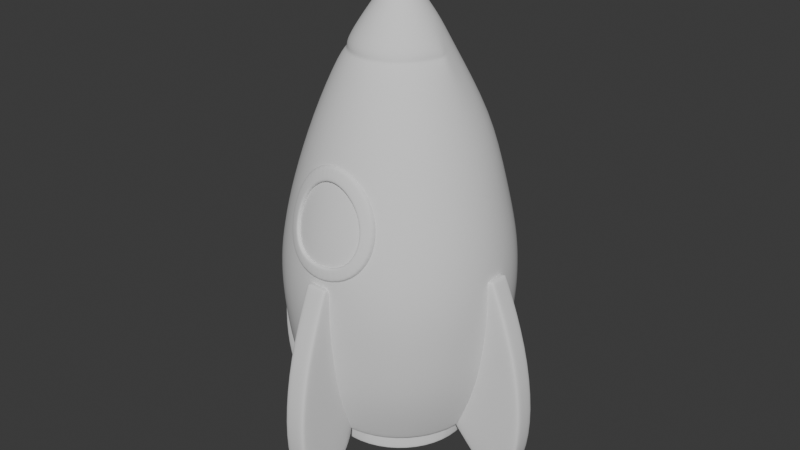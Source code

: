 # Source: nave.blend  (saved by Blender 4.0.36; exported with 4.5.12 LTS)
import bpy
from mathutils import Matrix  # noqa: F401  (used for matrix-valued properties, if any)

bpy.ops.wm.read_factory_settings(use_empty=True)
scene = bpy.context.scene
scene.name = 'Scene'

# ---- collections
col_collection = bpy.data.collections.new('Collection'); scene.collection.children.link(col_collection)
col_reference = bpy.data.collections.new('Reference'); scene.collection.children.link(col_reference)
col_nave = bpy.data.collections.new('Nave'); scene.collection.children.link(col_nave)

# ---- node groups
ng_auto_smooth = bpy.data.node_groups.new('Auto Smooth', 'GeometryNodeTree')
_s = ng_auto_smooth.interface.new_socket(name='Geometry', in_out='OUTPUT', socket_type='NodeSocketGeometry')
_s = ng_auto_smooth.interface.new_socket(name='Geometry', in_out='INPUT', socket_type='NodeSocketGeometry')
_s = ng_auto_smooth.interface.new_socket(name='Angle', in_out='INPUT', socket_type='NodeSocketFloat')
_s.subtype = 'ANGLE'
_s.min_value = 0.0
_s.max_value = 3.142
ng_auto_smooth.is_modifier = True
_N = ng_auto_smooth.nodes; _L = ng_auto_smooth.links
n0 = _N.new('NodeGroupOutput'); n0.name = 'Group Output'; n0.location = (480, -100)
n1 = _N.new('NodeGroupInput'); n1.name = 'Group Input'; n1.location = (-420, -300)
n2 = _N.new('NodeGroupInput'); n2.name = 'Group Input.001'; n2.location = (-60, -100)
n3 = _N.new('GeometryNodeSetShadeSmooth'); n3.name = 'Set Shade Smooth'; n3.location = (120, -100)
n3.domain = 'EDGE'
n4 = _N.new('GeometryNodeSetShadeSmooth'); n4.name = 'Set Shade Smooth.001'; n4.location = (300, -100)
n5 = _N.new('GeometryNodeInputMeshEdgeAngle'); n5.name = 'Edge Angle'; n5.location = (-420, -220)
n6 = _N.new('GeometryNodeInputEdgeSmooth'); n6.name = 'Is Edge Smooth'; n6.location = (-60, -160)
n7 = _N.new('GeometryNodeInputShadeSmooth'); n7.name = 'Is Face Smooth'; n7.location = (-240, -340)
n8 = _N.new('FunctionNodeBooleanMath'); n8.name = 'Boolean Math'; n8.location = (-60, -220)
n9 = _N.new('FunctionNodeCompare'); n9.name = 'Compare'; n9.location = (-240, -180)
n9.operation = 'LESS_EQUAL'
_L.new(n5.outputs[0], n9.inputs[0])
_L.new(n4.outputs[0], n0.inputs[0])
_L.new(n1.outputs[1], n9.inputs[1])
_L.new(n9.outputs[0], n8.inputs[0])
_L.new(n7.outputs[0], n8.inputs[1])
_L.new(n2.outputs[0], n3.inputs[0])
_L.new(n6.outputs[0], n3.inputs[1])
_L.new(n3.outputs[0], n4.inputs[0])
_L.new(n8.outputs[0], n3.inputs[2])
n0.is_active_output = True

# ---- world
world_world = bpy.data.worlds.new('World'); scene.world = world_world
world_world.use_nodes = True; world_world.node_tree.nodes.clear()
_N = world_world.node_tree.nodes; _L = world_world.node_tree.links
n0 = _N.new('ShaderNodeOutputWorld'); n0.name = 'World Output'; n0.location = (300, 300)
n1 = _N.new('ShaderNodeBackground'); n1.name = 'Background'; n1.location = (10, 300)
n1.inputs[0].default_value = (0.05088, 0.05088, 0.05088, 1.0)
_L.new(n1.outputs[0], n0.inputs[0])
n0.is_active_output = True
world_world.color = (0.05088, 0.05088, 0.05088)
world_world.use_sun_shadow = False
world_world.sun_shadow_jitter_overblur = 0.0

# ---- meshes
me_cylinder = bpy.data.meshes.new('Cylinder')
me_cylinder.from_pydata([(2.076e-08, 2.328e-10, 1.759), (4.535e-09, 0.7586, -0.8528), (4.632e-09, 0.816, -0.429), (1.139e-08, 0.8009, 0.07471), (2.05e-08, 0.7184, 0.4187), (3.692e-09, 0.6095, 0.8425), (1.155e-08, 0.3286, 1.332), (0.164, 0.2846, 1.332), (0.3048, 0.5279, 0.8425), (0.3592, 0.6222, 0.4187), (0.4005, 0.6936, 0.07471), (0.408, 0.7067, -0.429), (0.3793, 0.657, -0.8528), (0.2841, 0.1645, 1.332), (0.5279, 0.3048, 0.8425), (0.6222, 0.3592, 0.4187), (0.6936, 0.4005, 0.07471), (0.7067, 0.408, -0.429), (0.657, 0.3793, -0.8528), (0.5724, 1.879e-09, 0.8511), (0.7184, 5.64e-09, 0.4187), (0.8009, 3.735e-10, 0.07471), (0.816, -3.653e-10, -0.429), (0.7586, -1.345e-09, -0.8528), (0.4957, -0.2862, 0.8511), (0.6222, -0.3592, 0.4187), (0.6936, -0.4005, 0.07471), (0.7067, -0.408, -0.429), (0.657, -0.3793, -0.8528), (0.2862, -0.4957, 0.8511), (0.3592, -0.6222, 0.4187), (0.4005, -0.6936, 0.07471), (0.408, -0.7067, -0.429), (0.3793, -0.657, -0.8528), (1.302e-08, -0.5724, 0.8511), (2.05e-08, -0.7184, 0.4187), (1.139e-08, -0.8009, 0.07471), (4.632e-09, -0.816, -0.429), (4.535e-09, -0.7586, -0.8528), (-0.2862, -0.4957, 0.8511), (-0.3592, -0.6222, 0.4187), (-0.4005, -0.6936, 0.07471), (-0.408, -0.7067, -0.429), (-0.3793, -0.657, -0.8528), (-0.4957, -0.2862, 0.8511), (-0.6222, -0.3592, 0.4187), (-0.6936, -0.4005, 0.07471), (-0.7067, -0.408, -0.429), (-0.657, -0.3793, -0.8528), (-0.5724, 1.879e-09, 0.8511), (-0.7184, 5.64e-09, 0.4187), (-0.8009, 3.735e-10, 0.07471), (-0.816, -3.653e-10, -0.429), (-0.7586, -1.345e-09, -0.8528), (-0.2841, 0.1645, 1.332), (-0.5279, 0.3048, 0.8425), (-0.6222, 0.3592, 0.4187), (-0.6936, 0.4005, 0.07471), (-0.7067, 0.408, -0.429), (-0.657, 0.3793, -0.8528), (-0.164, 0.2846, 1.332), (-0.3048, 0.5279, 0.8425), (-0.3592, 0.6222, 0.4187), (-0.4005, 0.6936, 0.07471), (-0.408, 0.7067, -0.429), (-0.3793, 0.657, -0.8528), (0.03438, 0.05956, 1.727), (1.619e-08, 0.06877, 1.727), (0.05956, 0.03438, 1.727), (0.08719, 8.596e-10, 1.7), (0.07551, -0.0436, 1.7), (0.0436, -0.07551, 1.7), (1.655e-08, -0.08719, 1.7), (-0.0436, -0.07551, 1.7), (-0.07551, -0.0436, 1.7), (-0.08719, 8.596e-10, 1.7), (-0.05956, 0.03438, 1.727), (-0.03438, 0.05956, 1.727), (0.02681, 0.04643, 1.744), (1.665e-08, 0.05361, 1.744), (0.04643, 0.02681, 1.744), (0.04701, 1.573e-10, 1.746), (0.04071, -0.0235, 1.746), (0.0235, -0.04071, 1.746), (1.795e-08, -0.04701, 1.746), (-0.0235, -0.04071, 1.746), (-0.04071, -0.0235, 1.746), (-0.04701, 6.23e-10, 1.746), (-0.04643, 0.02681, 1.744), (-0.02681, 0.04643, 1.744), (1.375e-08, 0.2497, 1.489), (0.1249, 0.2163, 1.489), (0.2163, 0.1249, 1.489), (0.2334, 5.681e-09, 1.5), (0.2021, -0.1167, 1.5), (0.1167, -0.2021, 1.5), (1.432e-08, -0.2334, 1.5), (-0.1167, -0.2021, 1.5), (-0.2021, -0.1167, 1.5), (-0.2334, 5.681e-09, 1.5), (-0.2163, 0.1249, 1.489), (-0.1249, 0.2163, 1.489), (0.3484, 8.147e-09, 1.326), (0.3867, 6.519e-09, 1.257), (0.3217, 0.03346, 1.302), (0.3297, 0.0005058, 1.294), (0.3349, -0.1934, 1.257), (0.3017, -0.1742, 1.326), (0.2855, -0.1643, 1.294), (0.1934, -0.3349, 1.257), (0.1742, -0.3017, 1.326), (0.1648, -0.285, 1.294), (1.178e-08, -0.3867, 1.257), (1.21e-08, -0.3484, 1.326), (1.125e-08, -0.3292, 1.294), (-0.1934, -0.3349, 1.257), (-0.1742, -0.3017, 1.326), (-0.1648, -0.285, 1.294), (-0.3349, -0.1934, 1.257), (-0.3017, -0.1742, 1.326), (-0.2855, -0.1643, 1.294), (-0.3867, 8.069e-09, 1.257), (-0.3484, 1.118e-08, 1.326), (-0.3217, 0.03346, 1.302), (-0.3297, 0.0005058, 1.294), (-0.3025, 0.5239, -1.214), (-0.2828, 0.4899, -1.24), (-0.2979, 0.516, -1.227), (-0.2907, 0.5035, -1.236), (2.231e-09, -0.605, -1.214), (2.069e-09, -0.5657, -1.24), (2.154e-09, -0.5958, -1.227), (2.095e-09, -0.5814, -1.236), (0.3025, 0.5239, -1.214), (0.2828, 0.4899, -1.24), (0.2979, 0.516, -1.227), (0.2907, 0.5035, -1.236), (2.069e-09, 0.5657, -1.24), (2.231e-09, 0.605, -1.214), (2.095e-09, 0.5814, -1.236), (2.154e-09, 0.5958, -1.227), (0.4899, 0.2828, -1.24), (0.5239, 0.3025, -1.214), (0.5035, 0.2907, -1.236), (0.516, 0.2979, -1.227), (0.605, -2.021e-09, -1.214), (0.5657, -2.069e-09, -1.24), (0.5958, -2.066e-09, -1.227), (0.5814, -2.095e-09, -1.236), (0.5239, -0.3025, -1.214), (0.4899, -0.2828, -1.24), (0.516, -0.2979, -1.227), (0.5035, -0.2907, -1.236), (0.3025, -0.5239, -1.214), (0.2828, -0.4899, -1.24), (0.2979, -0.516, -1.227), (0.2907, -0.5035, -1.236), (-0.2828, -0.4899, -1.24), (-0.3025, -0.5239, -1.214), (-0.2907, -0.5035, -1.236), (-0.2979, -0.516, -1.227), (-0.5239, -0.3025, -1.214), (-0.4899, -0.2828, -1.24), (-0.516, -0.2979, -1.227), (-0.5035, -0.2907, -1.236), (-0.5239, 0.3025, -1.214), (-0.4899, 0.2828, -1.24), (-0.516, 0.2979, -1.227), (-0.5035, 0.2907, -1.236), (-0.605, -2.021e-09, -1.214), (-0.5657, -2.069e-09, -1.24), (-0.5958, -2.066e-09, -1.227), (-0.5814, -2.095e-09, -1.236), (-0.2613, 0.4525, -1.361), (-0.255, 0.4417, -1.373), (-0.2594, 0.4494, -1.37), (-0.4417, 0.255, -1.373), (-0.4525, 0.2613, -1.361), (-0.4494, 0.2594, -1.37), (-0.4417, -0.255, -1.373), (-0.4525, -0.2613, -1.361), (-0.4494, -0.2594, -1.37), (0.255, -0.4417, -1.373), (0.2613, -0.4525, -1.361), (0.2594, -0.4494, -1.37), (0.5225, -2.069e-09, -1.361), (0.51, -1.296e-09, -1.373), (0.5189, -1.834e-09, -1.37), (0.4417, 0.255, -1.373), (0.4525, 0.2613, -1.361), (0.4494, 0.2594, -1.37), (3.557e-09, 0.5225, -1.252), (2.069e-09, 0.5351, -1.24), (2.503e-09, 0.5262, -1.243), (0.2675, 0.4634, -1.24), (0.2613, 0.4525, -1.252), (0.2631, 0.4557, -1.243), (0.4634, 0.2675, -1.24), (0.4525, 0.2613, -1.252), (0.4557, 0.2631, -1.243), (0.5351, -2.069e-09, -1.24), (0.5225, -2.069e-09, -1.252), (0.5262, -2.095e-09, -1.243), (0.4634, -0.2675, -1.24), (0.4525, -0.2613, -1.252), (0.4557, -0.2631, -1.243), (0.2675, -0.4634, -1.24), (0.2613, -0.4525, -1.252), (0.2631, -0.4557, -1.243), (2.069e-09, -0.5351, -1.24), (3.557e-09, -0.5225, -1.252), (2.503e-09, -0.5262, -1.243), (-0.2675, -0.4634, -1.24), (-0.2613, -0.4525, -1.252), (-0.2631, -0.4557, -1.243), (-0.4634, -0.2675, -1.24), (-0.4525, -0.2613, -1.252), (-0.4557, -0.2631, -1.243), (-0.5351, -2.069e-09, -1.24), (-0.5225, -2.069e-09, -1.252), (-0.5262, -2.095e-09, -1.243), (-0.4634, 0.2675, -1.24), (-0.4525, 0.2613, -1.252), (-0.4557, 0.2631, -1.243), (-0.2675, 0.4634, -1.24), (-0.2613, 0.4525, -1.252), (-0.2631, 0.4557, -1.243), (-0.2146, 0.3718, -1.361), (-0.2209, 0.3826, -1.373), (-0.2165, 0.3749, -1.37), (1.476e-08, 0.4418, -1.373), (2.582e-08, 0.4293, -1.361), (1.781e-08, 0.4329, -1.37), (-0.3718, 0.2146, -1.361), (-0.3826, 0.2209, -1.373), (-0.3749, 0.2165, -1.37), (-0.4293, -6.386e-09, -1.361), (-0.4418, -5.806e-09, -1.373), (-0.4329, -6.228e-09, -1.37), (-0.3718, -0.2146, -1.361), (-0.3826, -0.2209, -1.373), (-0.3749, -0.2165, -1.37), (-0.2146, -0.3718, -1.361), (-0.2209, -0.3826, -1.373), (-0.2165, -0.3749, -1.37), (3.445e-08, -0.4293, -1.361), (2.224e-08, -0.4418, -1.373), (2.608e-08, -0.4329, -1.37), (0.2146, -0.3718, -1.361), (0.2209, -0.3826, -1.373), (0.2165, -0.3749, -1.37), (0.3718, -0.2146, -1.361), (0.3826, -0.2209, -1.373), (0.3749, -0.2165, -1.37), (0.4293, 3.687e-09, -1.361), (0.4418, 2.914e-09, -1.373), (0.4329, 3.434e-09, -1.37), (0.3718, 0.2146, -1.361), (0.3826, 0.2209, -1.373), (0.3749, 0.2165, -1.37), (0.2146, 0.3718, -1.361), (0.2209, 0.3826, -1.373), (0.2165, 0.3749, -1.37), (1.792e-08, 0.51, -1.373), (1.701e-08, 0.5225, -1.361), (1.79e-08, 0.5189, -1.37), (-0.51, -2.649e-09, -1.373), (-0.5225, -2.069e-09, -1.361), (-0.5189, -2.27e-09, -1.37), (-0.2613, -0.4525, -1.361), (-0.255, -0.4417, -1.373), (-0.2594, -0.4494, -1.37), (1.908e-08, -0.51, -1.373), (1.701e-08, -0.5225, -1.361), (1.825e-08, -0.5189, -1.37), (0.4417, -0.255, -1.373), (0.4525, -0.2613, -1.361), (0.4494, -0.2594, -1.37), (0.2613, 0.4525, -1.361), (0.255, 0.4417, -1.373), (0.2594, 0.4494, -1.37), (-0.2084, 0.3609, -1.309), (-0.2146, 0.3718, -1.321), (-0.2128, 0.3686, -1.312), (6.468e-08, 0.4293, -1.321), (7.544e-08, 0.4167, -1.309), (7.261e-08, 0.4256, -1.312), (-0.3609, 0.2084, -1.309), (-0.3718, 0.2146, -1.321), (-0.3686, 0.2128, -1.312), (-0.4167, -8.149e-09, -1.309), (-0.4293, -6.386e-09, -1.321), (-0.4256, -6.898e-09, -1.312), (-0.3609, -0.2084, -1.309), (-0.3718, -0.2146, -1.321), (-0.3686, -0.2128, -1.312), (-0.2084, -0.3609, -1.309), (-0.2146, -0.3718, -1.321), (-0.2128, -0.3686, -1.312), (8.661e-08, -0.4167, -1.309), (7.332e-08, -0.4293, -1.321), (8.199e-08, -0.4256, -1.312), (0.2084, -0.3609, -1.309), (0.2146, -0.3718, -1.321), (0.2128, -0.3686, -1.312), (0.3609, -0.2084, -1.309), (0.3718, -0.2146, -1.321), (0.3686, -0.2128, -1.312), (0.4167, 5.122e-09, -1.309), (0.4293, 3.687e-09, -1.321), (0.4256, 4.133e-09, -1.312), (0.3609, 0.2084, -1.309), (0.3718, 0.2146, -1.321), (0.3686, 0.2128, -1.312), (0.2084, 0.3609, -1.309), (0.2146, 0.3718, -1.321), (0.2128, 0.3686, -1.312), (8.758e-09, 0.8256, -0.1794), (0.4128, 0.715, -0.1794), (0.715, 0.4128, -0.1794), (0.8256, 4.225e-10, -0.1794), (0.715, -0.4128, -0.1794), (0.4128, -0.715, -0.1794), (8.758e-09, -0.8256, -0.1794), (-0.4128, -0.715, -0.1794), (-0.715, -0.4128, -0.1794), (-0.8256, 4.225e-10, -0.1794), (-0.715, 0.4128, -0.1794), (-0.4128, 0.715, -0.1794)], [], [(90, 67, 66, 91), (91, 66, 68, 92), (92, 68, 69, 93), (93, 69, 70, 94), (94, 70, 71, 95), (95, 71, 72, 96), (96, 72, 73, 97), (97, 73, 74, 98), (98, 74, 75, 99), (99, 75, 76, 100), (100, 76, 77, 101), (101, 77, 67, 90), (246, 249, 182, 272), (215, 212, 157, 162), (65, 64, 2, 1), (328, 63, 3, 317), (63, 62, 4, 3), (62, 61, 5, 4), (61, 60, 6, 5), (125, 65, 1, 138), (59, 58, 64, 65), (327, 57, 63, 328), (57, 56, 62, 63), (56, 55, 61, 62), (55, 54, 60, 61), (224, 221, 166, 126), (53, 52, 58, 59), (326, 51, 57, 327), (51, 50, 56, 57), (50, 49, 55, 56), (221, 218, 170, 166), (48, 47, 52, 53), (325, 46, 51, 326), (46, 45, 50, 51), (45, 44, 49, 50), (123, 122, 99, 100, 54), (218, 215, 162, 170), (43, 42, 47, 48), (324, 41, 46, 325), (41, 40, 45, 46), (40, 39, 44, 45), (119, 98, 99, 122), (200, 197, 141, 146), (38, 37, 42, 43), (323, 36, 41, 324), (36, 35, 40, 41), (35, 34, 39, 40), (116, 97, 98, 119), (129, 38, 43, 158), (33, 32, 37, 38), (322, 31, 36, 323), (31, 30, 35, 36), (30, 29, 34, 35), (113, 96, 97, 116), (209, 206, 154, 130), (28, 27, 32, 33), (321, 26, 31, 322), (26, 25, 30, 31), (25, 24, 29, 30), (110, 95, 96, 113), (206, 203, 150, 154), (23, 22, 27, 28), (320, 21, 26, 321), (21, 20, 25, 26), (20, 19, 24, 25), (107, 94, 95, 110), (203, 200, 146, 150), (18, 17, 22, 23), (319, 16, 21, 320), (16, 15, 20, 21), (15, 14, 19, 20), (19, 103, 106, 24), (142, 18, 23, 145), (12, 11, 17, 18), (318, 10, 16, 319), (10, 9, 15, 16), (9, 8, 14, 15), (8, 7, 13, 14), (133, 12, 18, 142), (1, 2, 11, 12), (317, 3, 10, 318), (3, 4, 9, 10), (4, 5, 8, 9), (5, 6, 7, 8), (138, 1, 12, 133), (197, 194, 134, 141), (145, 23, 28, 149), (149, 28, 33, 153), (158, 43, 48, 161), (153, 33, 38, 129), (210, 213, 269, 273), (161, 48, 53, 169), (169, 53, 59, 165), (165, 59, 65, 125), (227, 231, 284, 282), (201, 204, 276, 185), (234, 237, 266, 176), (212, 209, 130, 157), (252, 255, 186, 275), (225, 191, 264, 173), (192, 224, 126, 137), (240, 243, 270, 179), (249, 252, 275, 182), (230, 228, 174, 263), (258, 261, 279, 188), (237, 240, 179, 266), (248, 245, 300, 303), (219, 222, 177, 267), (222, 225, 173, 177), (216, 219, 267, 180), (213, 216, 180, 269), (204, 207, 183, 276), (245, 242, 297, 300), (255, 258, 188, 186), (207, 210, 273, 183), (195, 198, 189, 278), (198, 201, 185, 189), (191, 195, 278, 264), (236, 233, 288, 291), (239, 236, 291, 294), (260, 257, 312, 315), (251, 248, 303, 306), (242, 239, 294, 297), (285, 314, 311, 308, 305, 302, 299, 296, 293, 290, 287, 281), (233, 227, 282, 288), (254, 251, 306, 309), (243, 246, 272, 270), (261, 230, 263, 279), (231, 260, 315, 284), (257, 254, 309, 312), (79, 78, 66, 67), (78, 80, 68, 66), (80, 81, 69, 68), (81, 82, 70, 69), (82, 83, 71, 70), (83, 84, 72, 71), (84, 85, 73, 72), (85, 86, 74, 73), (86, 87, 75, 74), (87, 88, 76, 75), (88, 89, 77, 76), (89, 79, 67, 77), (0, 78, 79), (0, 80, 78), (0, 81, 80), (0, 82, 81), (0, 83, 82), (0, 84, 83), (0, 85, 84), (0, 86, 85), (0, 87, 86), (0, 88, 87), (0, 89, 88), (0, 79, 89), (60, 101, 90, 6), (54, 100, 101, 60), (49, 121, 123, 54, 55), (44, 118, 121, 49), (39, 115, 118, 44), (34, 112, 115, 39), (29, 109, 112, 34), (24, 106, 109, 29), (14, 13, 104, 103, 19), (102, 93, 94, 107), (7, 91, 92, 13), (6, 90, 91, 7), (102, 105, 104), (105, 103, 104), (121, 124, 123), (124, 122, 123), (119, 122, 124, 120), (120, 124, 121, 118), (116, 119, 120, 117), (117, 120, 118, 115), (113, 116, 117, 114), (114, 117, 115, 112), (110, 113, 114, 111), (111, 114, 112, 109), (107, 110, 111, 108), (108, 111, 109, 106), (102, 107, 108, 105), (105, 108, 106, 103), (13, 92, 93, 102, 104), (142, 145, 147, 144), (144, 147, 148, 143), (143, 148, 146, 141), (145, 149, 151, 147), (147, 151, 152, 148), (148, 152, 150, 146), (149, 153, 155, 151), (151, 155, 156, 152), (152, 156, 154, 150), (158, 161, 163, 160), (160, 163, 164, 159), (159, 164, 162, 157), (138, 133, 135, 140), (140, 135, 136, 139), (139, 136, 134, 137), (133, 142, 144, 135), (135, 144, 143, 136), (136, 143, 141, 134), (153, 129, 131, 155), (155, 131, 132, 156), (156, 132, 130, 154), (129, 158, 160, 131), (131, 160, 159, 132), (132, 159, 157, 130), (161, 169, 171, 163), (163, 171, 172, 164), (164, 172, 170, 162), (169, 165, 167, 171), (171, 167, 168, 172), (172, 168, 166, 170), (165, 125, 127, 167), (167, 127, 128, 168), (168, 128, 126, 166), (125, 138, 140, 127), (127, 140, 139, 128), (128, 139, 137, 126), (194, 192, 137, 134), (177, 173, 175, 178), (178, 175, 174, 176), (189, 185, 187, 190), (190, 187, 186, 188), (192, 194, 196, 193), (193, 196, 195, 191), (194, 197, 199, 196), (196, 199, 198, 195), (197, 200, 202, 199), (199, 202, 201, 198), (200, 203, 205, 202), (202, 205, 204, 201), (203, 206, 208, 205), (205, 208, 207, 204), (206, 209, 211, 208), (208, 211, 210, 207), (209, 212, 214, 211), (211, 214, 213, 210), (212, 215, 217, 214), (214, 217, 216, 213), (215, 218, 220, 217), (217, 220, 219, 216), (218, 221, 223, 220), (220, 223, 222, 219), (221, 224, 226, 223), (223, 226, 225, 222), (224, 192, 193, 226), (226, 193, 191, 225), (273, 269, 271, 274), (274, 271, 270, 272), (264, 278, 280, 265), (265, 280, 279, 263), (228, 230, 232, 229), (229, 232, 231, 227), (234, 228, 229, 235), (235, 229, 227, 233), (237, 234, 235, 238), (238, 235, 233, 236), (240, 237, 238, 241), (241, 238, 236, 239), (243, 240, 241, 244), (244, 241, 239, 242), (246, 243, 244, 247), (247, 244, 242, 245), (249, 246, 247, 250), (250, 247, 245, 248), (252, 249, 250, 253), (253, 250, 248, 251), (255, 252, 253, 256), (256, 253, 251, 254), (258, 255, 256, 259), (259, 256, 254, 257), (261, 258, 259, 262), (262, 259, 257, 260), (230, 261, 262, 232), (232, 262, 260, 231), (282, 284, 286, 283), (283, 286, 285, 281), (288, 282, 283, 289), (289, 283, 281, 287), (291, 288, 289, 292), (292, 289, 287, 290), (294, 291, 292, 295), (295, 292, 290, 293), (297, 294, 295, 298), (298, 295, 293, 296), (300, 297, 298, 301), (301, 298, 296, 299), (303, 300, 301, 304), (304, 301, 299, 302), (306, 303, 304, 307), (307, 304, 302, 305), (309, 306, 307, 310), (310, 307, 305, 308), (312, 309, 310, 313), (313, 310, 308, 311), (315, 312, 313, 316), (316, 313, 311, 314), (284, 315, 316, 286), (286, 316, 314, 285), (173, 264, 265, 175), (175, 265, 263, 174), (267, 177, 178, 268), (268, 178, 176, 266), (180, 267, 268, 181), (181, 268, 266, 179), (269, 180, 181, 271), (271, 181, 179, 270), (183, 273, 274, 184), (184, 274, 272, 182), (276, 183, 184, 277), (277, 184, 182, 275), (185, 276, 277, 187), (187, 277, 275, 186), (278, 189, 190, 280), (280, 190, 188, 279), (228, 234, 176, 174), (2, 317, 318, 11), (11, 318, 319, 17), (17, 319, 320, 22), (22, 320, 321, 27), (27, 321, 322, 32), (32, 322, 323, 37), (37, 323, 324, 42), (42, 324, 325, 47), (47, 325, 326, 52), (52, 326, 327, 58), (58, 327, 328, 64), (64, 328, 317, 2)])
me_cylinder.polygons.foreach_set('use_smooth', [True] * 329)
_uv = me_cylinder.uv_layers.new(name='UVMap')
_uv.uv.foreach_set('vector', [1.0, 0.9528, 1.0, 1.0, 0.9167, 1.0, 0.9167, 0.9528, 0.9167, 0.9528, 0.9167, 1.0, 0.8333, 1.0, 0.8333, 0.9528, 0.8333, 0.9528, 0.8333, 1.0, 0.75, 1.0, 0.75, 0.9528, 0.75, 0.9528, 0.75, 1.0, 0.6667, 1.0, 0.6667, 0.9528, 0.6667, 0.9528, 0.6667, 1.0, 0.5833, 1.0, 0.5833, 0.9528, 0.5833, 0.9528, 0.5833, 1.0, 0.5, 1.0, 0.5, 0.9528, 0.5, 0.9528, 0.5, 1.0, 0.4167, 1.0, 0.4167, 0.9528, 0.4167, 0.9528, 0.4167, 1.0, 0.3333, 1.0, 0.3333, 0.9528, 0.3333, 0.9528, 0.3333, 1.0, 0.25, 1.0, 0.25, 0.9528, 0.25, 0.9528, 0.25, 1.0, 0.1667, 1.0, 0.1667, 0.9528, 0.1667, 0.9528, 0.1667, 1.0, 0.08333, 1.0, 0.08333, 0.9528, 0.08333, 0.9528, 0.08333, 1.0, 7.451e-08, 1.0, 7.451e-08, 0.9528, 0.75, 0.07155, 0.8392, 0.09546, 0.853, 0.0716, 0.75, 0.044, 0.5628, 0.1419, 0.6419, 0.06283, 0.6358, 0.05212, 0.5521, 0.1358, 0.08333, 0.5652, 0.08333, 0.6366, 7.451e-08, 0.6366, 7.451e-08, 0.5652, 0.08333, 0.6787, 0.08333, 0.708, 7.451e-08, 0.708, 7.451e-08, 0.6787, 0.08333, 0.708, 0.08333, 0.7795, 7.451e-08, 0.7795, 7.451e-08, 0.708, 0.08333, 0.7795, 0.08333, 0.8509, 7.451e-08, 0.8509, 7.451e-08, 0.7795, 0.08333, 0.8509, 0.08333, 0.9223, 7.451e-08, 0.9223, 7.451e-08, 0.8509, 0.08333, 0.5043, 0.08333, 0.5652, 7.451e-08, 0.5652, 7.451e-08, 0.5043, 0.1667, 0.5652, 0.1667, 0.6366, 0.08333, 0.6366, 0.08333, 0.5652, 0.1667, 0.6787, 0.1667, 0.708, 0.08333, 0.708, 0.08333, 0.6787, 0.1667, 0.708, 0.1667, 0.7795, 0.08333, 0.7795, 0.08333, 0.708, 0.1667, 0.7795, 0.1667, 0.8509, 0.08333, 0.8509, 0.08333, 0.7795, 0.1667, 0.8509, 0.1667, 0.9223, 0.08333, 0.9223, 0.08333, 0.8509, 0.6419, 0.4372, 0.5628, 0.3581, 0.5521, 0.3642, 0.6358, 0.4479, 0.25, 0.5652, 0.25, 0.6366, 0.1667, 0.6366, 0.1667, 0.5652, 0.25, 0.6787, 0.25, 0.708, 0.1667, 0.708, 0.1667, 0.6787, 0.25, 0.708, 0.25, 0.7795, 0.1667, 0.7795, 0.1667, 0.708, 0.25, 0.7795, 0.25, 0.8509, 0.1667, 0.8509, 0.1667, 0.7795, 0.5628, 0.3581, 0.5339, 0.25, 0.5215, 0.25, 0.5521, 0.3642, 0.3333, 0.5652, 0.3333, 0.6366, 0.25, 0.6366, 0.25, 0.5652, 0.3333, 0.6787, 0.3333, 0.708, 0.25, 0.708, 0.25, 0.6787, 0.3333, 0.708, 0.3333, 0.7795, 0.25, 0.7795, 0.25, 0.708, 0.3333, 0.7795, 0.3333, 0.8509, 0.25, 0.8509, 0.25, 0.7795, 0.2333, 0.9223, 0.25, 0.9272, 0.25, 0.9528, 0.1667, 0.9528, 0.1667, 0.9223, 0.5339, 0.25, 0.5628, 0.1419, 0.5521, 0.1358, 0.5215, 0.25, 0.4167, 0.5652, 0.4167, 0.6366, 0.3333, 0.6366, 0.3333, 0.5652, 0.4167, 0.6787, 0.4167, 0.708, 0.3333, 0.708, 0.3333, 0.6787, 0.4167, 0.708, 0.4167, 0.7795, 0.3333, 0.7795, 0.3333, 0.708, 0.4167, 0.7795, 0.4167, 0.8509, 0.3333, 0.8509, 0.3333, 0.7795, 0.3333, 0.9272, 0.3333, 0.9528, 0.25, 0.9528, 0.25, 0.9272, 0.9661, 0.25, 0.9372, 0.3581, 0.9479, 0.3642, 0.9785, 0.25, 0.5, 0.5652, 0.5, 0.6366, 0.4167, 0.6366, 0.4167, 0.5652, 0.5, 0.6787, 0.5, 0.708, 0.4167, 0.708, 0.4167, 0.6787, 0.5, 0.708, 0.5, 0.7795, 0.4167, 0.7795, 0.4167, 0.708, 0.5, 0.7795, 0.5, 0.8509, 0.4167, 0.8509, 0.4167, 0.7795, 0.4167, 0.9272, 0.4167, 0.9528, 0.3333, 0.9528, 0.3333, 0.9272, 0.5, 0.5043, 0.5, 0.5652, 0.4167, 0.5652, 0.4167, 0.5043, 0.5833, 0.5652, 0.5833, 0.6366, 0.5, 0.6366, 0.5, 0.5652, 0.5833, 0.6787, 0.5833, 0.708, 0.5, 0.708, 0.5, 0.6787, 0.5833, 0.708, 0.5833, 0.7795, 0.5, 0.7795, 0.5, 0.708, 0.5833, 0.7795, 0.5833, 0.8509, 0.5, 0.8509, 0.5, 0.7795, 0.5, 0.9272, 0.5, 0.9528, 0.4167, 0.9528, 0.4167, 0.9272, 0.75, 0.03387, 0.8581, 0.06283, 0.8642, 0.05212, 0.75, 0.02151, 0.6667, 0.5652, 0.6667, 0.6366, 0.5833, 0.6366, 0.5833, 0.5652, 0.6667, 0.6787, 0.6667, 0.708, 0.5833, 0.708, 0.5833, 0.6787, 0.6667, 0.708, 0.6667, 0.7795, 0.5833, 0.7795, 0.5833, 0.708, 0.6667, 0.7795, 0.6667, 0.8509, 0.5833, 0.8509, 0.5833, 0.7795, 0.5833, 0.9272, 0.5833, 0.9528, 0.5, 0.9528, 0.5, 0.9272, 0.8581, 0.06283, 0.9372, 0.1419, 0.9479, 0.1358, 0.8642, 0.05212, 0.75, 0.5652, 0.75, 0.6366, 0.6667, 0.6366, 0.6667, 0.5652, 0.75, 0.6787, 0.75, 0.708, 0.6667, 0.708, 0.6667, 0.6787, 0.75, 0.708, 0.75, 0.7795, 0.6667, 0.7795, 0.6667, 0.708, 0.75, 0.7795, 0.75, 0.8509, 0.6667, 0.8509, 0.6667, 0.7795, 0.6667, 0.9272, 0.6667, 0.9528, 0.5833, 0.9528, 0.5833, 0.9272, 0.9372, 0.1419, 0.9661, 0.25, 0.9785, 0.25, 0.9479, 0.1358, 0.8333, 0.5652, 0.8333, 0.6366, 0.75, 0.6366, 0.75, 0.5652, 0.8333, 0.6787, 0.8333, 0.708, 0.75, 0.708, 0.75, 0.6787, 0.8333, 0.708, 0.8333, 0.7795, 0.75, 0.7795, 0.75, 0.708, 0.8333, 0.7795, 0.8333, 0.8509, 0.75, 0.8509, 0.75, 0.7795, 0.75, 0.8509, 0.75, 0.9165, 0.6667, 0.9165, 0.6667, 0.8509, 0.8333, 0.5043, 0.8333, 0.5652, 0.75, 0.5652, 0.75, 0.5043, 0.9167, 0.5652, 0.9167, 0.6366, 0.8333, 0.6366, 0.8333, 0.5652, 0.9167, 0.6787, 0.9167, 0.708, 0.8333, 0.708, 0.8333, 0.6787, 0.9167, 0.708, 0.9167, 0.7795, 0.8333, 0.7795, 0.8333, 0.708, 0.9167, 0.7795, 0.9167, 0.8509, 0.8333, 0.8509, 0.8333, 0.7795, 0.9167, 0.8509, 0.9167, 0.9223, 0.8333, 0.9223, 0.8333, 0.8509, 0.9167, 0.5043, 0.9167, 0.5652, 0.8333, 0.5652, 0.8333, 0.5043, 1.0, 0.5652, 1.0, 0.6366, 0.9167, 0.6366, 0.9167, 0.5652, 1.0, 0.6787, 1.0, 0.708, 0.9167, 0.708, 0.9167, 0.6787, 1.0, 0.708, 1.0, 0.7795, 0.9167, 0.7795, 0.9167, 0.708, 1.0, 0.7795, 1.0, 0.8509, 0.9167, 0.8509, 0.9167, 0.7795, 1.0, 0.8509, 1.0, 0.9223, 0.9167, 0.9223, 0.9167, 0.8509, 1.0, 0.5043, 1.0, 0.5652, 0.9167, 0.5652, 0.9167, 0.5043, 0.9372, 0.3581, 0.8581, 0.4372, 0.8642, 0.4479, 0.9479, 0.3642, 0.75, 0.5043, 0.75, 0.5652, 0.6667, 0.5652, 0.6667, 0.5043, 0.6667, 0.5043, 0.6667, 0.5652, 0.5833, 0.5652, 0.5833, 0.5043, 0.4167, 0.5043, 0.4167, 0.5652, 0.3333, 0.5652, 0.3333, 0.5043, 0.5833, 0.5043, 0.5833, 0.5652, 0.5, 0.5652, 0.5, 0.5043, 0.75, 0.03893, 0.6445, 0.06721, 0.6445, 0.06721, 0.75, 0.03893, 0.3333, 0.5043, 0.3333, 0.5652, 0.25, 0.5652, 0.25, 0.5043, 0.25, 0.5043, 0.25, 0.5652, 0.1667, 0.5652, 0.1667, 0.5043, 0.1667, 0.5043, 0.1667, 0.5652, 0.08333, 0.5652, 0.08333, 0.5043, 0.6633, 0.4002, 0.75, 0.4234, 0.75, 0.4234, 0.6633, 0.4002, 0.9611, 0.25, 0.9328, 0.1445, 0.9328, 0.1445, 0.9611, 0.25, 0.5955, 0.3392, 0.5715, 0.25, 0.544, 0.25, 0.5716, 0.353, 0.6419, 0.06283, 0.75, 0.03387, 0.75, 0.02151, 0.6358, 0.05212, 0.9045, 0.1608, 0.9285, 0.25, 0.956, 0.25, 0.9284, 0.147, 0.6445, 0.4328, 0.75, 0.4611, 0.75, 0.4611, 0.6445, 0.4328, 0.75, 0.4661, 0.6419, 0.4372, 0.6358, 0.4479, 0.75, 0.4785, 0.5955, 0.1608, 0.6608, 0.09546, 0.647, 0.0716, 0.5716, 0.147, 0.8392, 0.09546, 0.9045, 0.1608, 0.9284, 0.147, 0.853, 0.0716, 0.75, 0.4285, 0.6608, 0.4045, 0.647, 0.4284, 0.75, 0.456, 0.9045, 0.3392, 0.8392, 0.4045, 0.853, 0.4284, 0.9284, 0.353, 0.5715, 0.25, 0.5955, 0.1608, 0.5716, 0.147, 0.544, 0.25, 0.8367, 0.09984, 0.75, 0.07661, 0.75, 0.07661, 0.8367, 0.09984, 0.5389, 0.25, 0.5672, 0.3555, 0.5672, 0.3555, 0.5389, 0.25, 0.5672, 0.3555, 0.6445, 0.4328, 0.6445, 0.4328, 0.5672, 0.3555, 0.5672, 0.1445, 0.5389, 0.25, 0.5389, 0.25, 0.5672, 0.1445, 0.6445, 0.06721, 0.5672, 0.1445, 0.5672, 0.1445, 0.6445, 0.06721, 0.9328, 0.1445, 0.8555, 0.06721, 0.8555, 0.06721, 0.9328, 0.1445, 0.75, 0.07661, 0.6633, 0.09984, 0.6633, 0.09984, 0.75, 0.07661, 0.9285, 0.25, 0.9045, 0.3392, 0.9284, 0.353, 0.956, 0.25, 0.8555, 0.06721, 0.75, 0.03893, 0.75, 0.03893, 0.8555, 0.06721, 0.8555, 0.4328, 0.9328, 0.3555, 0.9328, 0.3555, 0.8555, 0.4328, 0.9328, 0.3555, 0.9611, 0.25, 0.9611, 0.25, 0.9328, 0.3555, 0.75, 0.4611, 0.8555, 0.4328, 0.8555, 0.4328, 0.75, 0.4611, 0.5766, 0.25, 0.5998, 0.3367, 0.5998, 0.3367, 0.5766, 0.25, 0.5998, 0.1633, 0.5766, 0.25, 0.5766, 0.25, 0.5998, 0.1633, 0.8367, 0.4002, 0.9002, 0.3367, 0.9002, 0.3367, 0.8367, 0.4002, 0.9002, 0.1633, 0.8367, 0.09984, 0.8367, 0.09984, 0.9002, 0.1633, 0.6633, 0.09984, 0.5998, 0.1633, 0.5998, 0.1633, 0.6633, 0.09984, 0.75, 0.4183, 0.8342, 0.3958, 0.8958, 0.3342, 0.9183, 0.25, 0.8958, 0.1658, 0.8342, 0.1042, 0.75, 0.08167, 0.6658, 0.1042, 0.6042, 0.1658, 0.5817, 0.25, 0.6042, 0.3342, 0.6658, 0.3958, 0.5998, 0.3367, 0.6633, 0.4002, 0.6633, 0.4002, 0.5998, 0.3367, 0.9234, 0.25, 0.9002, 0.1633, 0.9002, 0.1633, 0.9234, 0.25, 0.6608, 0.09546, 0.75, 0.07155, 0.75, 0.044, 0.647, 0.0716, 0.8392, 0.4045, 0.75, 0.4285, 0.75, 0.456, 0.853, 0.4284, 0.75, 0.4234, 0.8367, 0.4002, 0.8367, 0.4002, 0.75, 0.4234, 0.9002, 0.3367, 0.9234, 0.25, 0.9234, 0.25, 0.9002, 0.3367, 0.25, 0.4371, 0.3435, 0.412, 0.37, 0.4578, 0.25, 0.49, 0.3435, 0.412, 0.412, 0.3435, 0.4578, 0.37, 0.37, 0.4578, 0.412, 0.3435, 0.4371, 0.25, 0.49, 0.25, 0.4578, 0.37, 0.4371, 0.25, 0.412, 0.1565, 0.4578, 0.13, 0.49, 0.25, 0.412, 0.1565, 0.3435, 0.08797, 0.37, 0.04215, 0.4578, 0.13, 0.3435, 0.08797, 0.25, 0.0629, 0.25, 0.01, 0.37, 0.04215, 0.25, 0.0629, 0.1565, 0.08797, 0.13, 0.04215, 0.25, 0.01, 0.1565, 0.08797, 0.08797, 0.1565, 0.04215, 0.13, 0.13, 0.04215, 0.08797, 0.1565, 0.0629, 0.25, 0.01, 0.25, 0.04215, 0.13, 0.0629, 0.25, 0.08797, 0.3435, 0.04215, 0.37, 0.01, 0.25, 0.08797, 0.3435, 0.1565, 0.412, 0.13, 0.4578, 0.04215, 0.37, 0.1565, 0.412, 0.25, 0.4371, 0.25, 0.49, 0.13, 0.4578, 0.3041, 0.3437, 0.3435, 0.412, 0.25, 0.4371, 0.3437, 0.3041, 0.412, 0.3435, 0.3435, 0.412, 0.3582, 0.25, 0.4371, 0.25, 0.412, 0.3435, 0.3437, 0.1959, 0.412, 0.1565, 0.4371, 0.25, 0.3041, 0.1563, 0.3435, 0.08797, 0.412, 0.1565, 0.25, 0.1418, 0.25, 0.0629, 0.3435, 0.08797, 0.1959, 0.1563, 0.1565, 0.08797, 0.25, 0.0629, 0.1563, 0.1959, 0.08797, 0.1565, 0.1565, 0.08797, 0.1418, 0.25, 0.0629, 0.25, 0.08797, 0.1565, 0.1563, 0.3041, 0.08797, 0.3435, 0.0629, 0.25, 0.1959, 0.3437, 0.1565, 0.412, 0.08797, 0.3435, 0.25, 0.3582, 0.25, 0.4371, 0.1565, 0.412, 0.08333, 0.9223, 0.08333, 0.9528, 7.451e-08, 0.9528, 7.451e-08, 0.9223, 0.1667, 0.9223, 0.1667, 0.9528, 0.08333, 0.9528, 0.08333, 0.9223, 0.25, 0.8509, 0.25, 0.9165, 0.2333, 0.9223, 0.1667, 0.9223, 0.1667, 0.8509, 0.3333, 0.8509, 0.3333, 0.9165, 0.25, 0.9165, 0.25, 0.8509, 0.4167, 0.8509, 0.4167, 0.9165, 0.3333, 0.9165, 0.3333, 0.8509, 0.5, 0.8509, 0.5, 0.9165, 0.4167, 0.9165, 0.4167, 0.8509, 0.5833, 0.8509, 0.5833, 0.9165, 0.5, 0.9165, 0.5, 0.8509, 0.6667, 0.8509, 0.6667, 0.9165, 0.5833, 0.9165, 0.5833, 0.8509, 0.8333, 0.8509, 0.8333, 0.9223, 0.7667, 0.9223, 0.75, 0.9165, 0.75, 0.8509, 0.75, 0.9272, 0.75, 0.9528, 0.6667, 0.9528, 0.6667, 0.9272, 0.9167, 0.9223, 0.9167, 0.9528, 0.8333, 0.9528, 0.8333, 0.9223, 1.0, 0.9223, 1.0, 0.9528, 0.9167, 0.9528, 0.9167, 0.9223, 0.75, 0.9272, 0.7498, 0.9223, 0.7667, 0.9223, 0.7498, 0.9223, 0.753, 0.9175, 0.7667, 0.9223, 0.25, 0.9165, 0.2502, 0.9223, 0.2333, 0.9223, 0.2502, 0.9223, 0.2532, 0.9281, 0.2333, 0.9223, 0.3333, 0.9272, 0.25, 0.9272, 0.2502, 0.9223, 0.3333, 0.9223, 0.3333, 0.9223, 0.2502, 0.9223, 0.25, 0.9165, 0.3333, 0.9165, 0.4167, 0.9272, 0.3333, 0.9272, 0.3333, 0.9223, 0.4167, 0.9223, 0.4167, 0.9223, 0.3333, 0.9223, 0.3333, 0.9165, 0.4167, 0.9165, 0.5, 0.9272, 0.4167, 0.9272, 0.4167, 0.9223, 0.5, 0.9223, 0.5, 0.9223, 0.4167, 0.9223, 0.4167, 0.9165, 0.5, 0.9165, 0.5833, 0.9272, 0.5, 0.9272, 0.5, 0.9223, 0.5833, 0.9223, 0.5833, 0.9223, 0.5, 0.9223, 0.5, 0.9165, 0.5833, 0.9165, 0.6667, 0.9272, 0.5833, 0.9272, 0.5833, 0.9223, 0.6667, 0.9223, 0.6667, 0.9223, 0.5833, 0.9223, 0.5833, 0.9165, 0.6667, 0.9165, 0.75, 0.9272, 0.6667, 0.9272, 0.6667, 0.9223, 0.7498, 0.9223, 0.7498, 0.9223, 0.6667, 0.9223, 0.6667, 0.9165, 0.75, 0.9165, 0.8333, 0.9223, 0.8333, 0.9528, 0.75, 0.9528, 0.75, 0.9272, 0.7667, 0.9223, 0.8333, 0.5043, 0.75, 0.5043, 0.7502, 0.5019, 0.8331, 0.5019, 0.8331, 0.5019, 0.7502, 0.5019, 0.7509, 0.5, 0.8324, 0.5, 0.9582, 0.3687, 0.9897, 0.2513, 0.9785, 0.25, 0.9479, 0.3642, 0.75, 0.5043, 0.6667, 0.5043, 0.6669, 0.5019, 0.7498, 0.5019, 0.7498, 0.5019, 0.6669, 0.5019, 0.6676, 0.5, 0.7491, 0.5, 0.9897, 0.2487, 0.9582, 0.1313, 0.9479, 0.1358, 0.9785, 0.25, 0.6667, 0.5043, 0.5833, 0.5043, 0.5835, 0.5019, 0.6665, 0.5019, 0.6665, 0.5019, 0.5835, 0.5019, 0.5842, 0.5, 0.6658, 0.5, 0.9569, 0.1291, 0.8709, 0.0431, 0.8642, 0.05212, 0.9479, 0.1358, 0.4167, 0.5043, 0.3333, 0.5043, 0.3335, 0.5019, 0.4165, 0.5019, 0.4165, 0.5019, 0.3335, 0.5019, 0.3342, 0.5, 0.4158, 0.5, 0.6291, 0.0431, 0.5431, 0.1291, 0.5521, 0.1358, 0.6358, 0.05212, 1.0, 0.5043, 0.9167, 0.5043, 0.9169, 0.5019, 0.9998, 0.5019, 0.9998, 0.5019, 0.9169, 0.5019, 0.9176, 0.5, 0.9991, 0.5, 0.7513, 0.4897, 0.8687, 0.4582, 0.8642, 0.4479, 0.75, 0.4785, 0.9167, 0.5043, 0.8333, 0.5043, 0.8335, 0.5019, 0.9165, 0.5019, 0.9165, 0.5019, 0.8335, 0.5019, 0.8342, 0.5, 0.9158, 0.5, 0.8709, 0.4569, 0.9569, 0.3709, 0.9479, 0.3642, 0.8642, 0.4479, 0.5833, 0.5043, 0.5, 0.5043, 0.5002, 0.5019, 0.5831, 0.5019, 0.5831, 0.5019, 0.5002, 0.5019, 0.5009, 0.5, 0.5824, 0.5, 0.8687, 0.04181, 0.7513, 0.01035, 0.75, 0.02151, 0.8642, 0.05212, 0.5, 0.5043, 0.4167, 0.5043, 0.4169, 0.5019, 0.4998, 0.5019, 0.4998, 0.5019, 0.4169, 0.5019, 0.4176, 0.5, 0.4991, 0.5, 0.7487, 0.01035, 0.6313, 0.04181, 0.6358, 0.05212, 0.75, 0.02151, 0.3333, 0.5043, 0.25, 0.5043, 0.2502, 0.5019, 0.3331, 0.5019, 0.3331, 0.5019, 0.2502, 0.5019, 0.2509, 0.5, 0.3324, 0.5, 0.5418, 0.1313, 0.5103, 0.2487, 0.5215, 0.25, 0.5521, 0.1358, 0.25, 0.5043, 0.1667, 0.5043, 0.1669, 0.5019, 0.2498, 0.5019, 0.2498, 0.5019, 0.1669, 0.5019, 0.1676, 0.5, 0.2491, 0.5, 0.5103, 0.2513, 0.5418, 0.3687, 0.5521, 0.3642, 0.5215, 0.25, 0.1667, 0.5043, 0.08333, 0.5043, 0.08355, 0.5019, 0.1665, 0.5019, 0.1665, 0.5019, 0.08355, 0.5019, 0.08423, 0.5, 0.1658, 0.5, 0.5431, 0.3709, 0.6291, 0.4569, 0.6358, 0.4479, 0.5521, 0.3642, 0.08333, 0.5043, 7.451e-08, 0.5043, 0.0002131, 0.5019, 0.08312, 0.5019, 0.08312, 0.5019, 0.0002131, 0.5019, 0.0008975, 0.5, 0.08244, 0.5, 0.6313, 0.4582, 0.7487, 0.4897, 0.75, 0.4785, 0.6358, 0.4479, 0.8581, 0.4372, 0.75, 0.4661, 0.75, 0.4785, 0.8642, 0.4479, 0.5672, 0.3555, 0.6445, 0.4328, 0.6445, 0.4327, 0.5673, 0.3555, 0.5673, 0.3555, 0.6445, 0.4327, 0.647, 0.4284, 0.5716, 0.353, 0.9328, 0.3555, 0.9611, 0.25, 0.961, 0.25, 0.9327, 0.3555, 0.9327, 0.3555, 0.961, 0.25, 0.956, 0.25, 0.9284, 0.353, 0.75, 0.4661, 0.8581, 0.4372, 0.8555, 0.4328, 0.75, 0.4611, 0.75, 0.4611, 0.8555, 0.4328, 0.8555, 0.4328, 0.75, 0.4611, 0.8581, 0.4372, 0.9372, 0.3581, 0.9328, 0.3555, 0.8555, 0.4328, 0.8555, 0.4328, 0.9328, 0.3555, 0.9328, 0.3555, 0.8555, 0.4328, 0.9372, 0.3581, 0.9661, 0.25, 0.9611, 0.25, 0.9328, 0.3555, 0.9328, 0.3555, 0.9611, 0.25, 0.9611, 0.25, 0.9328, 0.3555, 0.9661, 0.25, 0.9372, 0.1419, 0.9328, 0.1445, 0.9611, 0.25, 0.9611, 0.25, 0.9328, 0.1445, 0.9328, 0.1445, 0.9611, 0.25, 0.9372, 0.1419, 0.8581, 0.06283, 0.8555, 0.06721, 0.9328, 0.1445, 0.9328, 0.1445, 0.8555, 0.06721, 0.8555, 0.06721, 0.9328, 0.1445, 0.8581, 0.06283, 0.75, 0.03387, 0.75, 0.03893, 0.8555, 0.06721, 0.8555, 0.06721, 0.75, 0.03893, 0.75, 0.03893, 0.8555, 0.06721, 0.75, 0.03387, 0.6419, 0.06283, 0.6445, 0.06721, 0.75, 0.03893, 0.75, 0.03893, 0.6445, 0.06721, 0.6445, 0.06721, 0.75, 0.03893, 0.6419, 0.06283, 0.5628, 0.1419, 0.5672, 0.1445, 0.6445, 0.06721, 0.6445, 0.06721, 0.5672, 0.1445, 0.5672, 0.1445, 0.6445, 0.06721, 0.5628, 0.1419, 0.5339, 0.25, 0.5389, 0.25, 0.5672, 0.1445, 0.5672, 0.1445, 0.5389, 0.25, 0.5389, 0.25, 0.5672, 0.1445, 0.5339, 0.25, 0.5628, 0.3581, 0.5672, 0.3555, 0.5389, 0.25, 0.5389, 0.25, 0.5672, 0.3555, 0.5672, 0.3555, 0.5389, 0.25, 0.5628, 0.3581, 0.6419, 0.4372, 0.6445, 0.4328, 0.5672, 0.3555, 0.5672, 0.3555, 0.6445, 0.4328, 0.6445, 0.4328, 0.5672, 0.3555, 0.6419, 0.4372, 0.75, 0.4661, 0.75, 0.4611, 0.6445, 0.4328, 0.6445, 0.4328, 0.75, 0.4611, 0.75, 0.4611, 0.6445, 0.4328, 0.75, 0.03893, 0.6445, 0.06721, 0.6445, 0.0673, 0.75, 0.03903, 0.75, 0.03903, 0.6445, 0.0673, 0.647, 0.0716, 0.75, 0.044, 0.75, 0.4611, 0.8555, 0.4328, 0.8555, 0.4327, 0.75, 0.461, 0.75, 0.461, 0.8555, 0.4327, 0.853, 0.4284, 0.75, 0.456, 0.6608, 0.4045, 0.75, 0.4285, 0.75, 0.4234, 0.6633, 0.4002, 0.6633, 0.4002, 0.75, 0.4234, 0.75, 0.4234, 0.6633, 0.4002, 0.5955, 0.3392, 0.6608, 0.4045, 0.6633, 0.4002, 0.5998, 0.3367, 0.5998, 0.3367, 0.6633, 0.4002, 0.6633, 0.4002, 0.5998, 0.3367, 0.5715, 0.25, 0.5955, 0.3392, 0.5998, 0.3367, 0.5766, 0.25, 0.5766, 0.25, 0.5998, 0.3367, 0.5998, 0.3367, 0.5766, 0.25, 0.5955, 0.1608, 0.5715, 0.25, 0.5766, 0.25, 0.5998, 0.1633, 0.5998, 0.1633, 0.5766, 0.25, 0.5766, 0.25, 0.5998, 0.1633, 0.6608, 0.09546, 0.5955, 0.1608, 0.5998, 0.1633, 0.6633, 0.09984, 0.6633, 0.09984, 0.5998, 0.1633, 0.5998, 0.1633, 0.6633, 0.09984, 0.75, 0.07155, 0.6608, 0.09546, 0.6633, 0.09984, 0.75, 0.07661, 0.75, 0.07661, 0.6633, 0.09984, 0.6633, 0.09984, 0.75, 0.07661, 0.8392, 0.09546, 0.75, 0.07155, 0.75, 0.07661, 0.8367, 0.09984, 0.8367, 0.09984, 0.75, 0.07661, 0.75, 0.07661, 0.8367, 0.09984, 0.9045, 0.1608, 0.8392, 0.09546, 0.8367, 0.09984, 0.9002, 0.1633, 0.9002, 0.1633, 0.8367, 0.09984, 0.8367, 0.09984, 0.9002, 0.1633, 0.9285, 0.25, 0.9045, 0.1608, 0.9002, 0.1633, 0.9234, 0.25, 0.9234, 0.25, 0.9002, 0.1633, 0.9002, 0.1633, 0.9234, 0.25, 0.9045, 0.3392, 0.9285, 0.25, 0.9234, 0.25, 0.9002, 0.3367, 0.9002, 0.3367, 0.9234, 0.25, 0.9234, 0.25, 0.9002, 0.3367, 0.8392, 0.4045, 0.9045, 0.3392, 0.9002, 0.3367, 0.8367, 0.4002, 0.8367, 0.4002, 0.9002, 0.3367, 0.9002, 0.3367, 0.8367, 0.4002, 0.75, 0.4285, 0.8392, 0.4045, 0.8367, 0.4002, 0.75, 0.4234, 0.75, 0.4234, 0.8367, 0.4002, 0.8367, 0.4002, 0.75, 0.4234, 0.6633, 0.4002, 0.75, 0.4234, 0.75, 0.4233, 0.6634, 0.4001, 0.6634, 0.4001, 0.75, 0.4233, 0.75, 0.4183, 0.6658, 0.3958, 0.5998, 0.3367, 0.6633, 0.4002, 0.6634, 0.4001, 0.5999, 0.3366, 0.5999, 0.3366, 0.6634, 0.4001, 0.6658, 0.3958, 0.6042, 0.3342, 0.5766, 0.25, 0.5998, 0.3367, 0.5999, 0.3366, 0.5767, 0.25, 0.5767, 0.25, 0.5999, 0.3366, 0.6042, 0.3342, 0.5817, 0.25, 0.5998, 0.1633, 0.5766, 0.25, 0.5767, 0.25, 0.5999, 0.1634, 0.5999, 0.1634, 0.5767, 0.25, 0.5817, 0.25, 0.6042, 0.1658, 0.6633, 0.09984, 0.5998, 0.1633, 0.5999, 0.1634, 0.6634, 0.09993, 0.6634, 0.09993, 0.5999, 0.1634, 0.6042, 0.1658, 0.6658, 0.1042, 0.75, 0.07661, 0.6633, 0.09984, 0.6634, 0.09993, 0.75, 0.07671, 0.75, 0.07671, 0.6634, 0.09993, 0.6658, 0.1042, 0.75, 0.08167, 0.8367, 0.09984, 0.75, 0.07661, 0.75, 0.07671, 0.8366, 0.09993, 0.8366, 0.09993, 0.75, 0.07671, 0.75, 0.08167, 0.8342, 0.1042, 0.9002, 0.1633, 0.8367, 0.09984, 0.8366, 0.09993, 0.9001, 0.1634, 0.9001, 0.1634, 0.8366, 0.09993, 0.8342, 0.1042, 0.8958, 0.1658, 0.9234, 0.25, 0.9002, 0.1633, 0.9001, 0.1634, 0.9233, 0.25, 0.9233, 0.25, 0.9001, 0.1634, 0.8958, 0.1658, 0.9183, 0.25, 0.9002, 0.3367, 0.9234, 0.25, 0.9233, 0.25, 0.9001, 0.3366, 0.9001, 0.3366, 0.9233, 0.25, 0.9183, 0.25, 0.8958, 0.3342, 0.8367, 0.4002, 0.9002, 0.3367, 0.9001, 0.3366, 0.8366, 0.4001, 0.8366, 0.4001, 0.9001, 0.3366, 0.8958, 0.3342, 0.8342, 0.3958, 0.75, 0.4234, 0.8367, 0.4002, 0.8366, 0.4001, 0.75, 0.4233, 0.75, 0.4233, 0.8366, 0.4001, 0.8342, 0.3958, 0.75, 0.4183, 0.6445, 0.4328, 0.75, 0.4611, 0.75, 0.461, 0.6445, 0.4327, 0.6445, 0.4327, 0.75, 0.461, 0.75, 0.456, 0.647, 0.4284, 0.5389, 0.25, 0.5672, 0.3555, 0.5673, 0.3555, 0.539, 0.25, 0.539, 0.25, 0.5673, 0.3555, 0.5716, 0.353, 0.544, 0.25, 0.5672, 0.1445, 0.5389, 0.25, 0.539, 0.25, 0.5673, 0.1445, 0.5673, 0.1445, 0.539, 0.25, 0.544, 0.25, 0.5716, 0.147, 0.6445, 0.06721, 0.5672, 0.1445, 0.5673, 0.1445, 0.6445, 0.0673, 0.6445, 0.0673, 0.5673, 0.1445, 0.5716, 0.147, 0.647, 0.0716, 0.8555, 0.06721, 0.75, 0.03893, 0.75, 0.03903, 0.8555, 0.0673, 0.8555, 0.0673, 0.75, 0.03903, 0.75, 0.044, 0.853, 0.0716, 0.9328, 0.1445, 0.8555, 0.06721, 0.8555, 0.0673, 0.9327, 0.1445, 0.9327, 0.1445, 0.8555, 0.0673, 0.853, 0.0716, 0.9284, 0.147, 0.9611, 0.25, 0.9328, 0.1445, 0.9327, 0.1445, 0.961, 0.25, 0.961, 0.25, 0.9327, 0.1445, 0.9284, 0.147, 0.956, 0.25, 0.8555, 0.4328, 0.9328, 0.3555, 0.9327, 0.3555, 0.8555, 0.4327, 0.8555, 0.4327, 0.9327, 0.3555, 0.9284, 0.353, 0.853, 0.4284, 0.6608, 0.4045, 0.5955, 0.3392, 0.5716, 0.353, 0.647, 0.4284, 1.0, 0.6366, 1.0, 0.6787, 0.9167, 0.6787, 0.9167, 0.6366, 0.9167, 0.6366, 0.9167, 0.6787, 0.8333, 0.6787, 0.8333, 0.6366, 0.8333, 0.6366, 0.8333, 0.6787, 0.75, 0.6787, 0.75, 0.6366, 0.75, 0.6366, 0.75, 0.6787, 0.6667, 0.6787, 0.6667, 0.6366, 0.6667, 0.6366, 0.6667, 0.6787, 0.5833, 0.6787, 0.5833, 0.6366, 0.5833, 0.6366, 0.5833, 0.6787, 0.5, 0.6787, 0.5, 0.6366, 0.5, 0.6366, 0.5, 0.6787, 0.4167, 0.6787, 0.4167, 0.6366, 0.4167, 0.6366, 0.4167, 0.6787, 0.3333, 0.6787, 0.3333, 0.6366, 0.3333, 0.6366, 0.3333, 0.6787, 0.25, 0.6787, 0.25, 0.6366, 0.25, 0.6366, 0.25, 0.6787, 0.1667, 0.6787, 0.1667, 0.6366, 0.1667, 0.6366, 0.1667, 0.6787, 0.08333, 0.6787, 0.08333, 0.6366, 0.08333, 0.6366, 0.08333, 0.6787, 7.451e-08, 0.6787, 7.451e-08, 0.6366])
me_cylinder.update()
me_cube_001 = bpy.data.meshes.new('Cube.001')
me_cube_001.from_pydata([(0.5246, 0.08302, 2.657), (0.5258, 0.08302, 2.377), (0.5269, 0.08302, 2.098), (0.528, -0.0514, 1.857), (0.5496, -0.0514, 1.798), (0.5597, -0.08302, 1.833), (0.5344, -0.0514, 1.825), (0.5383, -0.06966, 1.826), (0.5498, -0.07376, 1.811), (0.5373, -0.07376, 1.845), (0.5551, -0.08302, 2.914), (0.5536, -0.0514, 2.947), (0.5235, -0.0514, 2.906), (0.5544, -0.07376, 2.937), (0.5365, -0.06966, 2.928), (0.532, -0.0514, 2.931), (0.5331, -0.07376, 2.908), (0.5496, 0.0514, 1.798), (0.528, 0.08302, 1.857), (0.5344, 0.07376, 1.825), (0.5536, 0.0514, 2.947), (0.5235, 0.08302, 2.905), (0.5323, 0.07376, 2.931), (0.872, -0.0514, 1.45), (0.9083, -0.0514, 1.454), (0.8824, -0.08302, 1.485), (0.8924, -0.0514, 1.44), (0.8897, -0.06966, 1.449), (0.8998, -0.07376, 1.465), (0.8741, -0.07376, 1.461), (0.8202, -0.0514, 2.996), (0.7783, -0.0514, 3.016), (0.7955, -0.08302, 2.988), (0.8031, -0.0514, 3.014), (0.802, -0.06966, 3.01), (0.785, -0.07376, 3.009), (0.8127, -0.07384, 2.994), (0.872, 0.0514, 1.45), (0.879, 0.08302, 1.478), (0.9083, 0.0514, 1.454), (0.8712, 0.07385, 1.461), (0.8889, 0.06966, 1.449), (0.9004, 0.07367, 1.462), (0.8915, 0.0514, 1.441), (0.7953, 0.08302, 2.989), (0.7783, 0.0514, 3.016), (0.8202, 0.0514, 2.996), (0.785, 0.07377, 3.009), (0.8019, 0.06966, 3.01), (0.8031, 0.0514, 3.014), (0.8126, 0.07384, 2.995), (0.5587, -0.08302, 2.074), (0.5269, -0.0514, 2.098), (0.5362, -0.07376, 2.091), (0.5575, -0.08302, 2.36), (0.5258, -0.0514, 2.377), (0.5351, -0.07376, 2.372), (0.5246, -0.0514, 2.657), (0.5562, -0.08302, 2.65), (0.5339, -0.07376, 2.655), (0.9958, 0.0514, 2.552), (0.9658, 0.08302, 2.559), (0.987, 0.07376, 2.554), (1.075, 0.0514, 2.081), (1.043, 0.08302, 2.098), (1.065, 0.07376, 2.086), (1.01, 0.08302, 1.726), (1.04, 0.0514, 1.703), (1.032, 0.07376, 1.71), (0.9658, -0.08302, 2.559), (0.9958, -0.0514, 2.552), (0.987, -0.07376, 2.554), (1.043, -0.08302, 2.098), (1.075, -0.0514, 2.081), (1.065, -0.07376, 2.086), (1.04, -0.0514, 1.703), (1.01, -0.08302, 1.726), (1.032, -0.07376, 1.71)], [], [(45, 20, 11, 31), (39, 67, 75, 24), (52, 55, 1, 2), (57, 12, 21, 0), (25, 76, 51, 5), (18, 2, 66, 38), (69, 32, 10, 58), (55, 57, 0, 1), (1, 0, 61, 64), (60, 46, 30, 70), (2, 1, 64, 66), (0, 21, 44, 61), (67, 63, 73, 75), (63, 60, 70, 73), (17, 37, 23, 4), (76, 72, 54, 51), (72, 69, 58, 54), (3, 6, 7, 9), (4, 8, 7, 6), (5, 9, 7, 8), (10, 13, 14, 16), (11, 15, 14, 13), (12, 16, 14, 15), (23, 26, 27, 29), (24, 28, 27, 26), (25, 29, 27, 28), (30, 33, 34, 36), (31, 35, 34, 33), (32, 36, 34, 35), (37, 40, 41, 43), (38, 42, 41, 40), (39, 43, 41, 42), (44, 47, 48, 50), (45, 49, 48, 47), (46, 50, 48, 49), (17, 4, 6, 19), (19, 6, 3, 18), (58, 10, 16, 59), (59, 16, 12, 57), (11, 20, 22, 15), (15, 22, 21, 12), (37, 17, 19, 40), (40, 19, 18, 38), (20, 45, 47, 22), (22, 47, 44, 21), (67, 39, 42, 68), (68, 42, 38, 66), (23, 37, 43, 26), (26, 43, 39, 24), (45, 31, 33, 49), (49, 33, 30, 46), (76, 25, 28, 77), (77, 28, 24, 75), (4, 23, 29, 8), (8, 29, 25, 5), (31, 11, 13, 35), (35, 13, 10, 32), (5, 51, 53, 9), (9, 53, 52, 3), (51, 54, 56, 53), (53, 56, 55, 52), (54, 58, 59, 56), (56, 59, 57, 55), (46, 60, 62, 50), (50, 62, 61, 44), (60, 63, 65, 62), (62, 65, 64, 61), (63, 67, 68, 65), (65, 68, 66, 64), (32, 69, 71, 36), (36, 71, 70, 30), (69, 72, 74, 71), (71, 74, 73, 70), (72, 76, 77, 74), (74, 77, 75, 73), (3, 52, 2, 18)])
me_cube_001.polygons.foreach_set('use_smooth', [True] * 76)
_uv = me_cube_001.uv_layers.new(name='UVMap')
_uv.uv.foreach_set('vector', [0.6515, 0.5476, 0.8485, 0.5476, 0.8485, 0.7024, 0.6515, 0.7024, 0.3813, 0.5476, 0.4371, 0.5476, 0.4371, 0.7024, 0.3813, 0.7024, 0.4371, 0.04761, 0.4996, 0.04761, 0.4996, 0.25, 0.4371, 0.25, 0.5621, 0.04761, 0.6178, 0.04761, 0.6178, 0.25, 0.5621, 0.25, 0.3819, 0.7677, 0.4371, 0.7647, 0.4371, 0.9846, 0.3841, 0.9821, 0.3831, 0.25, 0.4371, 0.25, 0.4371, 0.4853, 0.3804, 0.4822, 0.5621, 0.766, 0.6205, 0.77, 0.6187, 0.9754, 0.5621, 0.9832, 0.4996, 0.04761, 0.5621, 0.04761, 0.5621, 0.25, 0.4996, 0.25, 0.4996, 0.25, 0.5621, 0.25, 0.5621, 0.484, 0.4996, 0.4858, 0.5621, 0.5476, 0.6211, 0.5476, 0.6211, 0.7024, 0.5621, 0.7024, 0.4371, 0.25, 0.4996, 0.25, 0.4996, 0.4858, 0.4371, 0.4853, 0.5621, 0.25, 0.6178, 0.25, 0.6206, 0.4799, 0.5621, 0.484, 0.4371, 0.5476, 0.4996, 0.5476, 0.4996, 0.7024, 0.4371, 0.7024, 0.4996, 0.5476, 0.5621, 0.5476, 0.5621, 0.7024, 0.4996, 0.7024, 0.1397, 0.5476, 0.3603, 0.5476, 0.3603, 0.7024, 0.1397, 0.7024, 0.4371, 0.7647, 0.4996, 0.7642, 0.4996, 0.9856, 0.4371, 0.9846, 0.4996, 0.7642, 0.5621, 0.766, 0.5621, 0.9832, 0.4996, 0.9856, 0.3831, 0.04761, 0.375, 0.04761, 0.375, 0.02012, 0.3804, 0.0, 0.1397, 0.7024, 0.1352, 0.75, 0.1265, 0.75, 0.125, 0.7024, 0.3841, 0.9821, 0.3804, 1.0, 0.3761, 1.0, 0.375, 0.9898, 0.6187, 0.9754, 0.625, 0.9753, 0.625, 0.9919, 0.6183, 1.0, 0.8485, 0.7024, 0.875, 0.7024, 0.875, 0.7299, 0.8503, 0.75, 0.6178, 0.04761, 0.6183, 0.0, 0.6228, 0.0, 0.625, 0.04761, 0.3603, 0.7024, 0.375, 0.7024, 0.3762, 0.7463, 0.3569, 0.75, 0.3813, 0.7024, 0.3823, 0.75, 0.3762, 0.7463, 0.375, 0.7024, 0.3819, 0.7677, 0.375, 0.7681, 0.3762, 0.7463, 0.3823, 0.75, 0.6211, 0.7024, 0.625, 0.7024, 0.6276, 0.7433, 0.6212, 0.75, 0.6515, 0.7024, 0.648, 0.75, 0.6276, 0.7433, 0.625, 0.7024, 0.6205, 0.77, 0.6212, 0.75, 0.6276, 0.7433, 0.625, 0.773, 0.3603, 0.5476, 0.3561, 0.5, 0.3731, 0.5067, 0.375, 0.5476, 0.3804, 0.4822, 0.382, 0.5, 0.3731, 0.5067, 0.375, 0.4811, 0.3813, 0.5476, 0.375, 0.5476, 0.3731, 0.5067, 0.382, 0.5, 0.6206, 0.4799, 0.625, 0.477, 0.6245, 0.5036, 0.6213, 0.5, 0.6515, 0.5476, 0.625, 0.5476, 0.6245, 0.5036, 0.648, 0.5, 0.6211, 0.5476, 0.6213, 0.5, 0.6245, 0.5036, 0.625, 0.5476, 0.1397, 0.5476, 0.1397, 0.7024, 0.125, 0.7024, 0.125, 0.5139, 0.375, 0.2361, 0.375, 0.04761, 0.3831, 0.04761, 0.3831, 0.25, 0.5621, 0.9832, 0.6187, 0.9754, 0.6183, 1.0, 0.5621, 1.0, 0.5621, 0.0, 0.6183, 0.0, 0.6178, 0.04761, 0.5621, 0.04761, 0.8485, 0.7024, 0.8485, 0.5476, 0.875, 0.5139, 0.875, 0.7024, 0.625, 0.04761, 0.625, 0.2361, 0.6178, 0.25, 0.6178, 0.04761, 0.3603, 0.5476, 0.1397, 0.5476, 0.1257, 0.5, 0.3561, 0.5, 0.375, 0.4811, 0.375, 0.2507, 0.3831, 0.25, 0.3804, 0.4822, 0.8485, 0.5476, 0.6515, 0.5476, 0.648, 0.5, 0.8695, 0.5, 0.625, 0.2555, 0.625, 0.477, 0.6206, 0.4799, 0.6178, 0.25, 0.4371, 0.5476, 0.3813, 0.5476, 0.382, 0.5, 0.4376, 0.5, 0.4376, 0.5, 0.382, 0.5, 0.3804, 0.4822, 0.4371, 0.4853, 0.3603, 0.7024, 0.3603, 0.5476, 0.375, 0.5476, 0.375, 0.7024, 0.375, 0.7024, 0.375, 0.5476, 0.3813, 0.5476, 0.3813, 0.7024, 0.6515, 0.5476, 0.6515, 0.7024, 0.625, 0.7024, 0.625, 0.5476, 0.625, 0.5476, 0.625, 0.7024, 0.6211, 0.7024, 0.6211, 0.5476, 0.4371, 0.7647, 0.3819, 0.7677, 0.3823, 0.75, 0.4376, 0.75, 0.4376, 0.75, 0.3823, 0.75, 0.3813, 0.7024, 0.4371, 0.7024, 0.1397, 0.7024, 0.3603, 0.7024, 0.3569, 0.75, 0.1352, 0.75, 0.375, 0.9898, 0.375, 0.7681, 0.3819, 0.7677, 0.3841, 0.9821, 0.6515, 0.7024, 0.8485, 0.7024, 0.8503, 0.75, 0.648, 0.75, 0.625, 0.773, 0.625, 0.9753, 0.6187, 0.9754, 0.6205, 0.77, 0.3841, 0.9821, 0.4371, 0.9846, 0.4355, 1.0, 0.3804, 1.0, 0.3804, 0.0, 0.4355, 0.0, 0.4371, 0.04761, 0.3831, 0.04761, 0.4371, 0.9846, 0.4996, 0.9856, 0.4984, 1.0, 0.4371, 1.0, 0.4371, 0.0, 0.4984, 0.0, 0.4996, 0.04761, 0.4371, 0.04761, 0.4996, 0.9856, 0.5621, 0.9832, 0.5616, 1.0, 0.4996, 1.0, 0.4996, 0.0, 0.5616, 0.0, 0.5621, 0.04761, 0.4996, 0.04761, 0.6211, 0.5476, 0.5621, 0.5476, 0.5624, 0.5, 0.6213, 0.5, 0.6213, 0.5, 0.5624, 0.5, 0.5621, 0.484, 0.6206, 0.4799, 0.5621, 0.5476, 0.4996, 0.5476, 0.5, 0.5, 0.5624, 0.5, 0.5624, 0.5, 0.5, 0.5, 0.4996, 0.4858, 0.5621, 0.484, 0.4996, 0.5476, 0.4371, 0.5476, 0.4376, 0.5, 0.5, 0.5, 0.5, 0.5, 0.4376, 0.5, 0.4371, 0.4853, 0.4996, 0.4858, 0.6205, 0.77, 0.5621, 0.766, 0.5624, 0.75, 0.6212, 0.75, 0.6212, 0.75, 0.5624, 0.75, 0.5621, 0.7024, 0.6211, 0.7024, 0.5621, 0.766, 0.4996, 0.7642, 0.5, 0.75, 0.5624, 0.75, 0.5624, 0.75, 0.5, 0.75, 0.4996, 0.7024, 0.5621, 0.7024, 0.4996, 0.7642, 0.4371, 0.7647, 0.4376, 0.75, 0.5, 0.75, 0.5, 0.75, 0.4376, 0.75, 0.4371, 0.7024, 0.4996, 0.7024, 0.3831, 0.04761, 0.4371, 0.04761, 0.4371, 0.25, 0.3831, 0.25])
me_cube_001.update()
me_cube_002 = bpy.data.meshes.new('Cube.002')
me_cube_002.from_pydata([(0.5246, 0.08302, 2.657), (0.5258, 0.08302, 2.377), (0.5269, 0.08302, 2.098), (0.528, -0.0514, 1.857), (0.5496, -0.0514, 1.798), (0.5597, -0.08302, 1.833), (0.5344, -0.0514, 1.825), (0.5383, -0.06966, 1.826), (0.5498, -0.07376, 1.811), (0.5373, -0.07376, 1.845), (0.5551, -0.08302, 2.914), (0.5536, -0.0514, 2.947), (0.5235, -0.0514, 2.906), (0.5544, -0.07376, 2.937), (0.5365, -0.06966, 2.928), (0.532, -0.0514, 2.931), (0.5331, -0.07376, 2.908), (0.5496, 0.0514, 1.798), (0.528, 0.08302, 1.857), (0.5344, 0.07376, 1.825), (0.5536, 0.0514, 2.947), (0.5235, 0.08302, 2.905), (0.5323, 0.07376, 2.931), (0.872, -0.0514, 1.45), (0.9083, -0.0514, 1.454), (0.8824, -0.08302, 1.485), (0.8924, -0.0514, 1.44), (0.8897, -0.06966, 1.449), (0.8998, -0.07376, 1.465), (0.8741, -0.07376, 1.461), (0.8202, -0.0514, 2.996), (0.7783, -0.0514, 3.016), (0.7955, -0.08302, 2.988), (0.8031, -0.0514, 3.014), (0.802, -0.06966, 3.01), (0.785, -0.07376, 3.009), (0.8127, -0.07384, 2.994), (0.872, 0.0514, 1.45), (0.879, 0.08302, 1.478), (0.9083, 0.0514, 1.454), (0.8712, 0.07385, 1.461), (0.8889, 0.06966, 1.449), (0.9004, 0.07367, 1.462), (0.8915, 0.0514, 1.441), (0.7953, 0.08302, 2.989), (0.7783, 0.0514, 3.016), (0.8202, 0.0514, 2.996), (0.785, 0.07377, 3.009), (0.8019, 0.06966, 3.01), (0.8031, 0.0514, 3.014), (0.8126, 0.07384, 2.995), (0.5587, -0.08302, 2.074), (0.5269, -0.0514, 2.098), (0.5362, -0.07376, 2.091), (0.5575, -0.08302, 2.36), (0.5258, -0.0514, 2.377), (0.5351, -0.07376, 2.372), (0.5246, -0.0514, 2.657), (0.5562, -0.08302, 2.65), (0.5339, -0.07376, 2.655), (0.9958, 0.0514, 2.552), (0.9658, 0.08302, 2.559), (0.987, 0.07376, 2.554), (1.075, 0.0514, 2.081), (1.043, 0.08302, 2.098), (1.065, 0.07376, 2.086), (1.01, 0.08302, 1.726), (1.04, 0.0514, 1.703), (1.032, 0.07376, 1.71), (0.9658, -0.08302, 2.559), (0.9958, -0.0514, 2.552), (0.987, -0.07376, 2.554), (1.043, -0.08302, 2.098), (1.075, -0.0514, 2.081), (1.065, -0.07376, 2.086), (1.04, -0.0514, 1.703), (1.01, -0.08302, 1.726), (1.032, -0.07376, 1.71)], [], [(45, 20, 11, 31), (39, 67, 75, 24), (52, 55, 1, 2), (57, 12, 21, 0), (25, 76, 51, 5), (18, 2, 66, 38), (69, 32, 10, 58), (55, 57, 0, 1), (1, 0, 61, 64), (60, 46, 30, 70), (2, 1, 64, 66), (0, 21, 44, 61), (67, 63, 73, 75), (63, 60, 70, 73), (17, 37, 23, 4), (76, 72, 54, 51), (72, 69, 58, 54), (3, 6, 7, 9), (4, 8, 7, 6), (5, 9, 7, 8), (10, 13, 14, 16), (11, 15, 14, 13), (12, 16, 14, 15), (23, 26, 27, 29), (24, 28, 27, 26), (25, 29, 27, 28), (30, 33, 34, 36), (31, 35, 34, 33), (32, 36, 34, 35), (37, 40, 41, 43), (38, 42, 41, 40), (39, 43, 41, 42), (44, 47, 48, 50), (45, 49, 48, 47), (46, 50, 48, 49), (17, 4, 6, 19), (19, 6, 3, 18), (58, 10, 16, 59), (59, 16, 12, 57), (11, 20, 22, 15), (15, 22, 21, 12), (37, 17, 19, 40), (40, 19, 18, 38), (20, 45, 47, 22), (22, 47, 44, 21), (67, 39, 42, 68), (68, 42, 38, 66), (23, 37, 43, 26), (26, 43, 39, 24), (45, 31, 33, 49), (49, 33, 30, 46), (76, 25, 28, 77), (77, 28, 24, 75), (4, 23, 29, 8), (8, 29, 25, 5), (31, 11, 13, 35), (35, 13, 10, 32), (5, 51, 53, 9), (9, 53, 52, 3), (51, 54, 56, 53), (53, 56, 55, 52), (54, 58, 59, 56), (56, 59, 57, 55), (46, 60, 62, 50), (50, 62, 61, 44), (60, 63, 65, 62), (62, 65, 64, 61), (63, 67, 68, 65), (65, 68, 66, 64), (32, 69, 71, 36), (36, 71, 70, 30), (69, 72, 74, 71), (71, 74, 73, 70), (72, 76, 77, 74), (74, 77, 75, 73), (3, 52, 2, 18)])
me_cube_002.polygons.foreach_set('use_smooth', [True] * 76)
_uv = me_cube_002.uv_layers.new(name='UVMap')
_uv.uv.foreach_set('vector', [0.6515, 0.5476, 0.8485, 0.5476, 0.8485, 0.7024, 0.6515, 0.7024, 0.3813, 0.5476, 0.4371, 0.5476, 0.4371, 0.7024, 0.3813, 0.7024, 0.4371, 0.04761, 0.4996, 0.04761, 0.4996, 0.25, 0.4371, 0.25, 0.5621, 0.04761, 0.6178, 0.04761, 0.6178, 0.25, 0.5621, 0.25, 0.3819, 0.7677, 0.4371, 0.7647, 0.4371, 0.9846, 0.3841, 0.9821, 0.3831, 0.25, 0.4371, 0.25, 0.4371, 0.4853, 0.3804, 0.4822, 0.5621, 0.766, 0.6205, 0.77, 0.6187, 0.9754, 0.5621, 0.9832, 0.4996, 0.04761, 0.5621, 0.04761, 0.5621, 0.25, 0.4996, 0.25, 0.4996, 0.25, 0.5621, 0.25, 0.5621, 0.484, 0.4996, 0.4858, 0.5621, 0.5476, 0.6211, 0.5476, 0.6211, 0.7024, 0.5621, 0.7024, 0.4371, 0.25, 0.4996, 0.25, 0.4996, 0.4858, 0.4371, 0.4853, 0.5621, 0.25, 0.6178, 0.25, 0.6206, 0.4799, 0.5621, 0.484, 0.4371, 0.5476, 0.4996, 0.5476, 0.4996, 0.7024, 0.4371, 0.7024, 0.4996, 0.5476, 0.5621, 0.5476, 0.5621, 0.7024, 0.4996, 0.7024, 0.1397, 0.5476, 0.3603, 0.5476, 0.3603, 0.7024, 0.1397, 0.7024, 0.4371, 0.7647, 0.4996, 0.7642, 0.4996, 0.9856, 0.4371, 0.9846, 0.4996, 0.7642, 0.5621, 0.766, 0.5621, 0.9832, 0.4996, 0.9856, 0.3831, 0.04761, 0.375, 0.04761, 0.375, 0.02012, 0.3804, 0.0, 0.1397, 0.7024, 0.1352, 0.75, 0.1265, 0.75, 0.125, 0.7024, 0.3841, 0.9821, 0.3804, 1.0, 0.3761, 1.0, 0.375, 0.9898, 0.6187, 0.9754, 0.625, 0.9753, 0.625, 0.9919, 0.6183, 1.0, 0.8485, 0.7024, 0.875, 0.7024, 0.875, 0.7299, 0.8503, 0.75, 0.6178, 0.04761, 0.6183, 0.0, 0.6228, 0.0, 0.625, 0.04761, 0.3603, 0.7024, 0.375, 0.7024, 0.3762, 0.7463, 0.3569, 0.75, 0.3813, 0.7024, 0.3823, 0.75, 0.3762, 0.7463, 0.375, 0.7024, 0.3819, 0.7677, 0.375, 0.7681, 0.3762, 0.7463, 0.3823, 0.75, 0.6211, 0.7024, 0.625, 0.7024, 0.6276, 0.7433, 0.6212, 0.75, 0.6515, 0.7024, 0.648, 0.75, 0.6276, 0.7433, 0.625, 0.7024, 0.6205, 0.77, 0.6212, 0.75, 0.6276, 0.7433, 0.625, 0.773, 0.3603, 0.5476, 0.3561, 0.5, 0.3731, 0.5067, 0.375, 0.5476, 0.3804, 0.4822, 0.382, 0.5, 0.3731, 0.5067, 0.375, 0.4811, 0.3813, 0.5476, 0.375, 0.5476, 0.3731, 0.5067, 0.382, 0.5, 0.6206, 0.4799, 0.625, 0.477, 0.6245, 0.5036, 0.6213, 0.5, 0.6515, 0.5476, 0.625, 0.5476, 0.6245, 0.5036, 0.648, 0.5, 0.6211, 0.5476, 0.6213, 0.5, 0.6245, 0.5036, 0.625, 0.5476, 0.1397, 0.5476, 0.1397, 0.7024, 0.125, 0.7024, 0.125, 0.5139, 0.375, 0.2361, 0.375, 0.04761, 0.3831, 0.04761, 0.3831, 0.25, 0.5621, 0.9832, 0.6187, 0.9754, 0.6183, 1.0, 0.5621, 1.0, 0.5621, 0.0, 0.6183, 0.0, 0.6178, 0.04761, 0.5621, 0.04761, 0.8485, 0.7024, 0.8485, 0.5476, 0.875, 0.5139, 0.875, 0.7024, 0.625, 0.04761, 0.625, 0.2361, 0.6178, 0.25, 0.6178, 0.04761, 0.3603, 0.5476, 0.1397, 0.5476, 0.1257, 0.5, 0.3561, 0.5, 0.375, 0.4811, 0.375, 0.2507, 0.3831, 0.25, 0.3804, 0.4822, 0.8485, 0.5476, 0.6515, 0.5476, 0.648, 0.5, 0.8695, 0.5, 0.625, 0.2555, 0.625, 0.477, 0.6206, 0.4799, 0.6178, 0.25, 0.4371, 0.5476, 0.3813, 0.5476, 0.382, 0.5, 0.4376, 0.5, 0.4376, 0.5, 0.382, 0.5, 0.3804, 0.4822, 0.4371, 0.4853, 0.3603, 0.7024, 0.3603, 0.5476, 0.375, 0.5476, 0.375, 0.7024, 0.375, 0.7024, 0.375, 0.5476, 0.3813, 0.5476, 0.3813, 0.7024, 0.6515, 0.5476, 0.6515, 0.7024, 0.625, 0.7024, 0.625, 0.5476, 0.625, 0.5476, 0.625, 0.7024, 0.6211, 0.7024, 0.6211, 0.5476, 0.4371, 0.7647, 0.3819, 0.7677, 0.3823, 0.75, 0.4376, 0.75, 0.4376, 0.75, 0.3823, 0.75, 0.3813, 0.7024, 0.4371, 0.7024, 0.1397, 0.7024, 0.3603, 0.7024, 0.3569, 0.75, 0.1352, 0.75, 0.375, 0.9898, 0.375, 0.7681, 0.3819, 0.7677, 0.3841, 0.9821, 0.6515, 0.7024, 0.8485, 0.7024, 0.8503, 0.75, 0.648, 0.75, 0.625, 0.773, 0.625, 0.9753, 0.6187, 0.9754, 0.6205, 0.77, 0.3841, 0.9821, 0.4371, 0.9846, 0.4355, 1.0, 0.3804, 1.0, 0.3804, 0.0, 0.4355, 0.0, 0.4371, 0.04761, 0.3831, 0.04761, 0.4371, 0.9846, 0.4996, 0.9856, 0.4984, 1.0, 0.4371, 1.0, 0.4371, 0.0, 0.4984, 0.0, 0.4996, 0.04761, 0.4371, 0.04761, 0.4996, 0.9856, 0.5621, 0.9832, 0.5616, 1.0, 0.4996, 1.0, 0.4996, 0.0, 0.5616, 0.0, 0.5621, 0.04761, 0.4996, 0.04761, 0.6211, 0.5476, 0.5621, 0.5476, 0.5624, 0.5, 0.6213, 0.5, 0.6213, 0.5, 0.5624, 0.5, 0.5621, 0.484, 0.6206, 0.4799, 0.5621, 0.5476, 0.4996, 0.5476, 0.5, 0.5, 0.5624, 0.5, 0.5624, 0.5, 0.5, 0.5, 0.4996, 0.4858, 0.5621, 0.484, 0.4996, 0.5476, 0.4371, 0.5476, 0.4376, 0.5, 0.5, 0.5, 0.5, 0.5, 0.4376, 0.5, 0.4371, 0.4853, 0.4996, 0.4858, 0.6205, 0.77, 0.5621, 0.766, 0.5624, 0.75, 0.6212, 0.75, 0.6212, 0.75, 0.5624, 0.75, 0.5621, 0.7024, 0.6211, 0.7024, 0.5621, 0.766, 0.4996, 0.7642, 0.5, 0.75, 0.5624, 0.75, 0.5624, 0.75, 0.5, 0.75, 0.4996, 0.7024, 0.5621, 0.7024, 0.4996, 0.7642, 0.4371, 0.7647, 0.4376, 0.75, 0.5, 0.75, 0.5, 0.75, 0.4376, 0.75, 0.4371, 0.7024, 0.4996, 0.7024, 0.3831, 0.04761, 0.4371, 0.04761, 0.4371, 0.25, 0.3831, 0.25])
me_cube_002.update()
me_cylinder_003 = bpy.data.meshes.new('Cylinder.003')
me_cylinder_003.from_pydata([(8.673e-09, -0.7713, 3.036), (0.2012, -0.7382, 3.081), (0.3189, -0.6698, 3.215), (0.3384, -0.6119, 3.398), (0.2825, -0.5845, 3.577), (0.1653, -0.5825, 3.714), (1.922e-08, -0.5853, 3.769), (9.568e-09, -0.757, 3.135), (0.1582, -0.7342, 3.166), (0.2364, -0.6929, 3.262), (0.2522, -0.6532, 3.394), (0.2082, -0.6311, 3.525), (0.1184, -0.6237, 3.623), (2.115e-08, -0.6212, 3.668), (-0.2012, -0.7382, 3.081), (-0.3189, -0.6698, 3.215), (-0.3384, -0.6119, 3.398), (-0.2825, -0.5845, 3.577), (-0.1653, -0.5825, 3.714), (-0.1582, -0.7342, 3.166), (-0.2364, -0.6929, 3.262), (-0.2522, -0.6532, 3.394), (-0.2082, -0.6311, 3.525), (-0.1184, -0.6237, 3.623), (0.1582, -0.7409, 3.168), (0.1677, -0.7612, 3.154), (0.161, -0.7549, 3.166), (9.485e-09, -0.7861, 3.121), (9.595e-09, -0.7636, 3.136), (9.604e-09, -0.7783, 3.134), (0.2364, -0.6995, 3.264), (0.2533, -0.7143, 3.259), (0.2413, -0.7119, 3.265), (0.2522, -0.6598, 3.396), (0.2701, -0.6708, 3.402), (0.2575, -0.6711, 3.4), (0.2082, -0.6377, 3.526), (0.223, -0.6479, 3.542), (0.2125, -0.6488, 3.533), (0.1184, -0.6303, 3.625), (0.1276, -0.6417, 3.648), (0.1211, -0.6417, 3.634), (2.118e-08, -0.6278, 3.669), (2.084e-08, -0.6396, 3.696), (2.119e-08, -0.6393, 3.679), (0.1918, -0.7634, 3.106), (0.2012, -0.7447, 3.083), (0.1984, -0.7583, 3.092), (8.7e-09, -0.7778, 3.038), (8.966e-09, -0.7944, 3.063), (8.848e-09, -0.7908, 3.047), (0.3019, -0.7007, 3.231), (0.3189, -0.6764, 3.217), (0.3139, -0.6916, 3.223), (0.3206, -0.6465, 3.404), (0.3384, -0.6185, 3.4), (0.3332, -0.6348, 3.404), (0.2675, -0.62, 3.573), (0.2825, -0.591, 3.579), (0.2781, -0.6076, 3.579), (0.156, -0.6167, 3.703), (0.1653, -0.589, 3.716), (0.1626, -0.6052, 3.714), (1.973e-08, -0.619, 3.753), (1.924e-08, -0.5916, 3.77), (1.944e-08, -0.6078, 3.766), (-0.1677, -0.7612, 3.154), (-0.1582, -0.7409, 3.168), (-0.161, -0.7549, 3.166), (-0.2533, -0.7143, 3.259), (-0.2364, -0.6995, 3.264), (-0.2413, -0.7119, 3.265), (-0.2701, -0.6708, 3.402), (-0.2522, -0.6598, 3.396), (-0.2575, -0.6711, 3.4), (-0.223, -0.6479, 3.542), (-0.2082, -0.6377, 3.526), (-0.2125, -0.6488, 3.533), (-0.1276, -0.6417, 3.648), (-0.1184, -0.6303, 3.625), (-0.1211, -0.6417, 3.634), (-0.2012, -0.7447, 3.083), (-0.1918, -0.7634, 3.106), (-0.1984, -0.7583, 3.092), (-0.3189, -0.6764, 3.217), (-0.3019, -0.7007, 3.231), (-0.3139, -0.6916, 3.223), (-0.3384, -0.6185, 3.4), (-0.3206, -0.6465, 3.404), (-0.3332, -0.6348, 3.404), (-0.2825, -0.591, 3.579), (-0.2675, -0.62, 3.573), (-0.2781, -0.6076, 3.579), (-0.1653, -0.589, 3.716), (-0.156, -0.6167, 3.703), (-0.1626, -0.6052, 3.714), (8.673e-09, 0.7713, 3.036), (0.2012, 0.7382, 3.081), (0.3189, 0.6698, 3.215), (0.3384, 0.6119, 3.398), (0.2825, 0.5845, 3.577), (0.1653, 0.5825, 3.714), (1.922e-08, 0.5853, 3.769), (9.568e-09, 0.757, 3.135), (0.1582, 0.7342, 3.166), (0.2364, 0.6929, 3.262), (0.2522, 0.6532, 3.394), (0.2082, 0.6311, 3.525), (0.1184, 0.6237, 3.623), (2.115e-08, 0.6212, 3.668), (-0.2012, 0.7382, 3.081), (-0.3189, 0.6698, 3.215), (-0.3384, 0.6119, 3.398), (-0.2825, 0.5845, 3.577), (-0.1653, 0.5825, 3.714), (-0.1582, 0.7342, 3.166), (-0.2364, 0.6929, 3.262), (-0.2522, 0.6532, 3.394), (-0.2082, 0.6311, 3.525), (-0.1184, 0.6237, 3.623), (0.1582, 0.7409, 3.168), (0.1677, 0.7612, 3.154), (0.161, 0.7549, 3.166), (9.485e-09, 0.7861, 3.121), (9.595e-09, 0.7636, 3.136), (9.604e-09, 0.7783, 3.134), (0.2364, 0.6995, 3.264), (0.2533, 0.7143, 3.259), (0.2413, 0.7119, 3.265), (0.2522, 0.6598, 3.396), (0.2701, 0.6708, 3.402), (0.2575, 0.6711, 3.4), (0.2082, 0.6377, 3.526), (0.223, 0.6479, 3.542), (0.2125, 0.6488, 3.533), (0.1184, 0.6303, 3.625), (0.1276, 0.6417, 3.648), (0.1211, 0.6417, 3.634), (2.118e-08, 0.6278, 3.669), (2.084e-08, 0.6396, 3.696), (2.119e-08, 0.6393, 3.679), (0.1918, 0.7634, 3.106), (0.2012, 0.7447, 3.083), (0.1984, 0.7583, 3.092), (8.7e-09, 0.7778, 3.038), (8.966e-09, 0.7944, 3.063), (8.848e-09, 0.7908, 3.047), (0.3019, 0.7007, 3.231), (0.3189, 0.6764, 3.217), (0.3139, 0.6916, 3.223), (0.3206, 0.6465, 3.404), (0.3384, 0.6185, 3.4), (0.3332, 0.6348, 3.404), (0.2675, 0.62, 3.573), (0.2825, 0.591, 3.579), (0.2781, 0.6076, 3.579), (0.156, 0.6167, 3.703), (0.1653, 0.589, 3.716), (0.1626, 0.6052, 3.714), (1.973e-08, 0.619, 3.753), (1.924e-08, 0.5916, 3.77), (1.944e-08, 0.6078, 3.766), (-0.1677, 0.7612, 3.154), (-0.1582, 0.7409, 3.168), (-0.161, 0.7549, 3.166), (-0.2533, 0.7143, 3.259), (-0.2364, 0.6995, 3.264), (-0.2413, 0.7119, 3.265), (-0.2701, 0.6708, 3.402), (-0.2522, 0.6598, 3.396), (-0.2575, 0.6711, 3.4), (-0.223, 0.6479, 3.542), (-0.2082, 0.6377, 3.526), (-0.2125, 0.6488, 3.533), (-0.1276, 0.6417, 3.648), (-0.1184, 0.6303, 3.625), (-0.1211, 0.6417, 3.634), (-0.2012, 0.7447, 3.083), (-0.1918, 0.7634, 3.106), (-0.1984, 0.7583, 3.092), (-0.3189, 0.6764, 3.217), (-0.3019, 0.7007, 3.231), (-0.3139, 0.6916, 3.223), (-0.3384, 0.6185, 3.4), (-0.3206, 0.6465, 3.404), (-0.3332, 0.6348, 3.404), (-0.2825, 0.591, 3.579), (-0.2675, 0.62, 3.573), (-0.2781, 0.6076, 3.579), (-0.1653, 0.589, 3.716), (-0.156, 0.6167, 3.703), (-0.1626, 0.6052, 3.714)], [], [(8, 9, 30, 24), (27, 25, 45, 49), (10, 11, 36, 33), (11, 12, 39, 36), (12, 13, 42, 39), (78, 94, 63, 43), (19, 7, 28, 67), (21, 20, 70, 73), (22, 21, 73, 76), (23, 22, 76, 79), (14, 15, 84, 81), (13, 23, 79, 42), (6, 5, 61, 64), (3, 2, 52, 55), (34, 37, 57, 54), (18, 6, 64, 93), (15, 16, 87, 84), (37, 40, 60, 57), (9, 10, 33, 30), (16, 17, 90, 87), (40, 43, 63, 60), (66, 82, 85, 69), (17, 18, 93, 90), (2, 1, 46, 52), (69, 85, 88, 72), (0, 14, 81, 48), (72, 88, 91, 75), (25, 31, 51, 45), (20, 19, 67, 70), (4, 3, 55, 58), (75, 91, 94, 78), (27, 49, 82, 66), (5, 4, 58, 61), (1, 0, 48, 46), (31, 34, 54, 51), (25, 27, 29, 26), (26, 29, 28, 24), (31, 25, 26, 32), (32, 26, 24, 30), (34, 31, 32, 35), (35, 32, 30, 33), (37, 34, 35, 38), (38, 35, 33, 36), (40, 37, 38, 41), (41, 38, 36, 39), (43, 40, 41, 44), (44, 41, 39, 42), (46, 48, 50, 47), (47, 50, 49, 45), (52, 46, 47, 53), (53, 47, 45, 51), (55, 52, 53, 56), (56, 53, 51, 54), (58, 55, 56, 59), (59, 56, 54, 57), (61, 58, 59, 62), (62, 59, 57, 60), (64, 61, 62, 65), (65, 62, 60, 63), (67, 28, 29, 68), (68, 29, 27, 66), (70, 67, 68, 71), (71, 68, 66, 69), (73, 70, 71, 74), (74, 71, 69, 72), (76, 73, 74, 77), (77, 74, 72, 75), (79, 76, 77, 80), (80, 77, 75, 78), (42, 79, 80, 44), (44, 80, 78, 43), (82, 49, 50, 83), (83, 50, 48, 81), (85, 82, 83, 86), (86, 83, 81, 84), (88, 85, 86, 89), (89, 86, 84, 87), (91, 88, 89, 92), (92, 89, 87, 90), (94, 91, 92, 95), (95, 92, 90, 93), (63, 94, 95, 65), (65, 95, 93, 64), (7, 8, 24, 28), (104, 120, 126, 105), (123, 145, 141, 121), (106, 129, 132, 107), (107, 132, 135, 108), (108, 135, 138, 109), (174, 139, 159, 190), (115, 163, 124, 103), (117, 169, 166, 116), (118, 172, 169, 117), (119, 175, 172, 118), (110, 177, 180, 111), (109, 138, 175, 119), (102, 160, 157, 101), (99, 151, 148, 98), (130, 150, 153, 133), (114, 189, 160, 102), (111, 180, 183, 112), (133, 153, 156, 136), (105, 126, 129, 106), (112, 183, 186, 113), (136, 156, 159, 139), (162, 165, 181, 178), (113, 186, 189, 114), (98, 148, 142, 97), (165, 168, 184, 181), (96, 144, 177, 110), (168, 171, 187, 184), (121, 141, 147, 127), (116, 166, 163, 115), (100, 154, 151, 99), (171, 174, 190, 187), (123, 162, 178, 145), (101, 157, 154, 100), (97, 142, 144, 96), (127, 147, 150, 130), (121, 122, 125, 123), (122, 120, 124, 125), (127, 128, 122, 121), (128, 126, 120, 122), (130, 131, 128, 127), (131, 129, 126, 128), (133, 134, 131, 130), (134, 132, 129, 131), (136, 137, 134, 133), (137, 135, 132, 134), (139, 140, 137, 136), (140, 138, 135, 137), (142, 143, 146, 144), (143, 141, 145, 146), (148, 149, 143, 142), (149, 147, 141, 143), (151, 152, 149, 148), (152, 150, 147, 149), (154, 155, 152, 151), (155, 153, 150, 152), (157, 158, 155, 154), (158, 156, 153, 155), (160, 161, 158, 157), (161, 159, 156, 158), (163, 164, 125, 124), (164, 162, 123, 125), (166, 167, 164, 163), (167, 165, 162, 164), (169, 170, 167, 166), (170, 168, 165, 167), (172, 173, 170, 169), (173, 171, 168, 170), (175, 176, 173, 172), (176, 174, 171, 173), (138, 140, 176, 175), (140, 139, 174, 176), (178, 179, 146, 145), (179, 177, 144, 146), (181, 182, 179, 178), (182, 180, 177, 179), (184, 185, 182, 181), (185, 183, 180, 182), (187, 188, 185, 184), (188, 186, 183, 185), (190, 191, 188, 187), (191, 189, 186, 188), (159, 161, 191, 190), (161, 160, 189, 191), (103, 124, 120, 104)])
_uv = me_cylinder_003.uv_layers.new(name='UVMap')
_uv.uv.foreach_set('vector', [0.3996, 0.1636, 0.3364, 0.1004, 0.3364, 0.1004, 0.3996, 0.1636, 0.4369, 0.25, 0.4126, 0.1561, 0.4451, 0.1373, 0.4759, 0.25, 0.25, 0.07725, 0.1636, 0.1004, 0.1636, 0.1004, 0.25, 0.07725, 0.1636, 0.1004, 0.1004, 0.1636, 0.1004, 0.1636, 0.1636, 0.1004, 0.1004, 0.1636, 0.07725, 0.25, 0.07725, 0.25, 0.1004, 0.1636, 0.08901, 0.1571, 0.05367, 0.1366, 0.02423, 0.25, 0.0628, 0.25, 0.3996, 0.1636, 0.4227, 0.25, 0.4227, 0.25, 0.3996, 0.1636, 0.25, 0.07725, 0.3364, 0.1004, 0.3364, 0.1004, 0.25, 0.07725, 0.1636, 0.1004, 0.25, 0.07725, 0.25, 0.07725, 0.1636, 0.1004, 0.1004, 0.1636, 0.1636, 0.1004, 0.1636, 0.1004, 0.1004, 0.1636, 0.4578, 0.13, 0.37, 0.04215, 0.37, 0.04215, 0.4578, 0.13, 0.07725, 0.25, 0.1004, 0.1636, 0.1004, 0.1636, 0.07725, 0.25, 0.01, 0.25, 0.04215, 0.13, 0.04215, 0.13, 0.01, 0.25, 0.25, 0.01, 0.37, 0.04215, 0.37, 0.04215, 0.25, 0.01, 0.25, 0.06336, 0.1569, 0.08876, 0.1368, 0.05387, 0.25, 0.0239, 0.04215, 0.13, 0.01, 0.25, 0.01, 0.25, 0.04215, 0.13, 0.37, 0.04215, 0.25, 0.01, 0.25, 0.01, 0.37, 0.04215, 0.1569, 0.08876, 0.08901, 0.1571, 0.05367, 0.1366, 0.1368, 0.05387, 0.3364, 0.1004, 0.25, 0.07725, 0.25, 0.07725, 0.3364, 0.1004, 0.25, 0.01, 0.13, 0.04215, 0.13, 0.04215, 0.25, 0.01, 0.08901, 0.1571, 0.0628, 0.25, 0.02423, 0.25, 0.05367, 0.1366, 0.4126, 0.1561, 0.4451, 0.1373, 0.3631, 0.05413, 0.3432, 0.08849, 0.13, 0.04215, 0.04215, 0.13, 0.04215, 0.13, 0.13, 0.04215, 0.37, 0.04215, 0.4578, 0.13, 0.4578, 0.13, 0.37, 0.04215, 0.3432, 0.08849, 0.3631, 0.05413, 0.25, 0.0239, 0.25, 0.06336, 0.49, 0.25, 0.4578, 0.13, 0.4578, 0.13, 0.49, 0.25, 0.25, 0.06336, 0.25, 0.0239, 0.1368, 0.05387, 0.1569, 0.08876, 0.4126, 0.1561, 0.3432, 0.08849, 0.3631, 0.05413, 0.4451, 0.1373, 0.3364, 0.1004, 0.3996, 0.1636, 0.3996, 0.1636, 0.3364, 0.1004, 0.13, 0.04215, 0.25, 0.01, 0.25, 0.01, 0.13, 0.04215, 0.1569, 0.08876, 0.1368, 0.05387, 0.05367, 0.1366, 0.08901, 0.1571, 0.4369, 0.25, 0.4759, 0.25, 0.4451, 0.1373, 0.4126, 0.1561, 0.04215, 0.13, 0.13, 0.04215, 0.13, 0.04215, 0.04215, 0.13, 0.4578, 0.13, 0.49, 0.25, 0.49, 0.25, 0.4578, 0.13, 0.3432, 0.08849, 0.25, 0.06336, 0.25, 0.0239, 0.3631, 0.05413, 0.4126, 0.1561, 0.4369, 0.25, 0.4227, 0.25, 0.3996, 0.1636, 0.3996, 0.1636, 0.4227, 0.25, 0.4227, 0.25, 0.3996, 0.1636, 0.3432, 0.08849, 0.4126, 0.1561, 0.3996, 0.1636, 0.3364, 0.1004, 0.3364, 0.1004, 0.3996, 0.1636, 0.3996, 0.1636, 0.3364, 0.1004, 0.25, 0.06336, 0.3432, 0.08849, 0.3364, 0.1004, 0.25, 0.07725, 0.25, 0.07725, 0.3364, 0.1004, 0.3364, 0.1004, 0.25, 0.07725, 0.1569, 0.08876, 0.25, 0.06336, 0.25, 0.07725, 0.1636, 0.1004, 0.1636, 0.1004, 0.25, 0.07725, 0.25, 0.07725, 0.1636, 0.1004, 0.08901, 0.1571, 0.1569, 0.08876, 0.1636, 0.1004, 0.1004, 0.1636, 0.1004, 0.1636, 0.1636, 0.1004, 0.1636, 0.1004, 0.1004, 0.1636, 0.0628, 0.25, 0.08901, 0.1571, 0.1004, 0.1636, 0.07725, 0.25, 0.07725, 0.25, 0.1004, 0.1636, 0.1004, 0.1636, 0.07725, 0.25, 0.4578, 0.13, 0.49, 0.25, 0.4897, 0.2488, 0.4572, 0.1295, 0.4572, 0.1295, 0.4897, 0.2488, 0.4759, 0.25, 0.4451, 0.1373, 0.37, 0.04215, 0.4578, 0.13, 0.4572, 0.1295, 0.3695, 0.04211, 0.3695, 0.04211, 0.4572, 0.1295, 0.4451, 0.1373, 0.3631, 0.05413, 0.25, 0.01, 0.37, 0.04215, 0.3695, 0.04211, 0.2503, 0.01013, 0.2503, 0.01013, 0.3695, 0.04211, 0.3631, 0.05413, 0.25, 0.0239, 0.13, 0.04215, 0.25, 0.01, 0.2503, 0.01013, 0.1308, 0.04193, 0.1308, 0.04193, 0.2503, 0.01013, 0.25, 0.0239, 0.1368, 0.05387, 0.04215, 0.13, 0.13, 0.04215, 0.1308, 0.04193, 0.04292, 0.1294, 0.04292, 0.1294, 0.1308, 0.04193, 0.1368, 0.05387, 0.05367, 0.1366, 0.01, 0.25, 0.04215, 0.13, 0.04292, 0.1294, 0.01042, 0.2484, 0.01042, 0.2484, 0.04292, 0.1294, 0.05367, 0.1366, 0.02423, 0.25, 0.3996, 0.1636, 0.4227, 0.25, 0.4227, 0.25, 0.3996, 0.1636, 0.3996, 0.1636, 0.4227, 0.25, 0.4369, 0.25, 0.4126, 0.1561, 0.3364, 0.1004, 0.3996, 0.1636, 0.3996, 0.1636, 0.3364, 0.1004, 0.3364, 0.1004, 0.3996, 0.1636, 0.4126, 0.1561, 0.3432, 0.08849, 0.25, 0.07725, 0.3364, 0.1004, 0.3364, 0.1004, 0.25, 0.07725, 0.25, 0.07725, 0.3364, 0.1004, 0.3432, 0.08849, 0.25, 0.06336, 0.1636, 0.1004, 0.25, 0.07725, 0.25, 0.07725, 0.1636, 0.1004, 0.1636, 0.1004, 0.25, 0.07725, 0.25, 0.06336, 0.1569, 0.08876, 0.1004, 0.1636, 0.1636, 0.1004, 0.1636, 0.1004, 0.1004, 0.1636, 0.1004, 0.1636, 0.1636, 0.1004, 0.1569, 0.08876, 0.08901, 0.1571, 0.07725, 0.25, 0.1004, 0.1636, 0.1004, 0.1636, 0.07725, 0.25, 0.07725, 0.25, 0.1004, 0.1636, 0.08901, 0.1571, 0.0628, 0.25, 0.4451, 0.1373, 0.4759, 0.25, 0.4897, 0.2488, 0.4572, 0.1295, 0.4572, 0.1295, 0.4897, 0.2488, 0.49, 0.25, 0.4578, 0.13, 0.3631, 0.05413, 0.4451, 0.1373, 0.4572, 0.1295, 0.3695, 0.04211, 0.3695, 0.04211, 0.4572, 0.1295, 0.4578, 0.13, 0.37, 0.04215, 0.25, 0.0239, 0.3631, 0.05413, 0.3695, 0.04211, 0.2503, 0.01013, 0.2503, 0.01013, 0.3695, 0.04211, 0.37, 0.04215, 0.25, 0.01, 0.1368, 0.05387, 0.25, 0.0239, 0.2503, 0.01013, 0.1308, 0.04193, 0.1308, 0.04193, 0.2503, 0.01013, 0.25, 0.01, 0.13, 0.04215, 0.05367, 0.1366, 0.1368, 0.05387, 0.1308, 0.04193, 0.04292, 0.1294, 0.04292, 0.1294, 0.1308, 0.04193, 0.13, 0.04215, 0.04215, 0.13, 0.02423, 0.25, 0.05367, 0.1366, 0.04292, 0.1294, 0.01042, 0.2484, 0.01042, 0.2484, 0.04292, 0.1294, 0.04215, 0.13, 0.01, 0.25, 0.4227, 0.25, 0.3996, 0.1636, 0.3996, 0.1636, 0.4227, 0.25, 0.3996, 0.1636, 0.3996, 0.1636, 0.3364, 0.1004, 0.3364, 0.1004, 0.4369, 0.25, 0.4759, 0.25, 0.4451, 0.1373, 0.4126, 0.1561, 0.25, 0.07725, 0.25, 0.07725, 0.1636, 0.1004, 0.1636, 0.1004, 0.1636, 0.1004, 0.1636, 0.1004, 0.1004, 0.1636, 0.1004, 0.1636, 0.1004, 0.1636, 0.1004, 0.1636, 0.07725, 0.25, 0.07725, 0.25, 0.08901, 0.1571, 0.0628, 0.25, 0.02423, 0.25, 0.05367, 0.1366, 0.3996, 0.1636, 0.3996, 0.1636, 0.4227, 0.25, 0.4227, 0.25, 0.25, 0.07725, 0.25, 0.07725, 0.3364, 0.1004, 0.3364, 0.1004, 0.1636, 0.1004, 0.1636, 0.1004, 0.25, 0.07725, 0.25, 0.07725, 0.1004, 0.1636, 0.1004, 0.1636, 0.1636, 0.1004, 0.1636, 0.1004, 0.4578, 0.13, 0.4578, 0.13, 0.37, 0.04215, 0.37, 0.04215, 0.07725, 0.25, 0.07725, 0.25, 0.1004, 0.1636, 0.1004, 0.1636, 0.01, 0.25, 0.01, 0.25, 0.04215, 0.13, 0.04215, 0.13, 0.25, 0.01, 0.25, 0.01, 0.37, 0.04215, 0.37, 0.04215, 0.25, 0.06336, 0.25, 0.0239, 0.1368, 0.05387, 0.1569, 0.08876, 0.04215, 0.13, 0.04215, 0.13, 0.01, 0.25, 0.01, 0.25, 0.37, 0.04215, 0.37, 0.04215, 0.25, 0.01, 0.25, 0.01, 0.1569, 0.08876, 0.1368, 0.05387, 0.05367, 0.1366, 0.08901, 0.1571, 0.3364, 0.1004, 0.3364, 0.1004, 0.25, 0.07725, 0.25, 0.07725, 0.25, 0.01, 0.25, 0.01, 0.13, 0.04215, 0.13, 0.04215, 0.08901, 0.1571, 0.05367, 0.1366, 0.02423, 0.25, 0.0628, 0.25, 0.4126, 0.1561, 0.3432, 0.08849, 0.3631, 0.05413, 0.4451, 0.1373, 0.13, 0.04215, 0.13, 0.04215, 0.04215, 0.13, 0.04215, 0.13, 0.37, 0.04215, 0.37, 0.04215, 0.4578, 0.13, 0.4578, 0.13, 0.3432, 0.08849, 0.25, 0.06336, 0.25, 0.0239, 0.3631, 0.05413, 0.49, 0.25, 0.49, 0.25, 0.4578, 0.13, 0.4578, 0.13, 0.25, 0.06336, 0.1569, 0.08876, 0.1368, 0.05387, 0.25, 0.0239, 0.4126, 0.1561, 0.4451, 0.1373, 0.3631, 0.05413, 0.3432, 0.08849, 0.3364, 0.1004, 0.3364, 0.1004, 0.3996, 0.1636, 0.3996, 0.1636, 0.13, 0.04215, 0.13, 0.04215, 0.25, 0.01, 0.25, 0.01, 0.1569, 0.08876, 0.08901, 0.1571, 0.05367, 0.1366, 0.1368, 0.05387, 0.4369, 0.25, 0.4126, 0.1561, 0.4451, 0.1373, 0.4759, 0.25, 0.04215, 0.13, 0.04215, 0.13, 0.13, 0.04215, 0.13, 0.04215, 0.4578, 0.13, 0.4578, 0.13, 0.49, 0.25, 0.49, 0.25, 0.3432, 0.08849, 0.3631, 0.05413, 0.25, 0.0239, 0.25, 0.06336, 0.4126, 0.1561, 0.3996, 0.1636, 0.4227, 0.25, 0.4369, 0.25, 0.3996, 0.1636, 0.3996, 0.1636, 0.4227, 0.25, 0.4227, 0.25, 0.3432, 0.08849, 0.3364, 0.1004, 0.3996, 0.1636, 0.4126, 0.1561, 0.3364, 0.1004, 0.3364, 0.1004, 0.3996, 0.1636, 0.3996, 0.1636, 0.25, 0.06336, 0.25, 0.07725, 0.3364, 0.1004, 0.3432, 0.08849, 0.25, 0.07725, 0.25, 0.07725, 0.3364, 0.1004, 0.3364, 0.1004, 0.1569, 0.08876, 0.1636, 0.1004, 0.25, 0.07725, 0.25, 0.06336, 0.1636, 0.1004, 0.1636, 0.1004, 0.25, 0.07725, 0.25, 0.07725, 0.08901, 0.1571, 0.1004, 0.1636, 0.1636, 0.1004, 0.1569, 0.08876, 0.1004, 0.1636, 0.1004, 0.1636, 0.1636, 0.1004, 0.1636, 0.1004, 0.0628, 0.25, 0.07725, 0.25, 0.1004, 0.1636, 0.08901, 0.1571, 0.07725, 0.25, 0.07725, 0.25, 0.1004, 0.1636, 0.1004, 0.1636, 0.4578, 0.13, 0.4572, 0.1295, 0.4897, 0.2488, 0.49, 0.25, 0.4572, 0.1295, 0.4451, 0.1373, 0.4759, 0.25, 0.4897, 0.2488, 0.37, 0.04215, 0.3695, 0.04211, 0.4572, 0.1295, 0.4578, 0.13, 0.3695, 0.04211, 0.3631, 0.05413, 0.4451, 0.1373, 0.4572, 0.1295, 0.25, 0.01, 0.2503, 0.01013, 0.3695, 0.04211, 0.37, 0.04215, 0.2503, 0.01013, 0.25, 0.0239, 0.3631, 0.05413, 0.3695, 0.04211, 0.13, 0.04215, 0.1308, 0.04193, 0.2503, 0.01013, 0.25, 0.01, 0.1308, 0.04193, 0.1368, 0.05387, 0.25, 0.0239, 0.2503, 0.01013, 0.04215, 0.13, 0.04292, 0.1294, 0.1308, 0.04193, 0.13, 0.04215, 0.04292, 0.1294, 0.05367, 0.1366, 0.1368, 0.05387, 0.1308, 0.04193, 0.01, 0.25, 0.01042, 0.2484, 0.04292, 0.1294, 0.04215, 0.13, 0.01042, 0.2484, 0.02423, 0.25, 0.05367, 0.1366, 0.04292, 0.1294, 0.3996, 0.1636, 0.3996, 0.1636, 0.4227, 0.25, 0.4227, 0.25, 0.3996, 0.1636, 0.4126, 0.1561, 0.4369, 0.25, 0.4227, 0.25, 0.3364, 0.1004, 0.3364, 0.1004, 0.3996, 0.1636, 0.3996, 0.1636, 0.3364, 0.1004, 0.3432, 0.08849, 0.4126, 0.1561, 0.3996, 0.1636, 0.25, 0.07725, 0.25, 0.07725, 0.3364, 0.1004, 0.3364, 0.1004, 0.25, 0.07725, 0.25, 0.06336, 0.3432, 0.08849, 0.3364, 0.1004, 0.1636, 0.1004, 0.1636, 0.1004, 0.25, 0.07725, 0.25, 0.07725, 0.1636, 0.1004, 0.1569, 0.08876, 0.25, 0.06336, 0.25, 0.07725, 0.1004, 0.1636, 0.1004, 0.1636, 0.1636, 0.1004, 0.1636, 0.1004, 0.1004, 0.1636, 0.08901, 0.1571, 0.1569, 0.08876, 0.1636, 0.1004, 0.07725, 0.25, 0.07725, 0.25, 0.1004, 0.1636, 0.1004, 0.1636, 0.07725, 0.25, 0.0628, 0.25, 0.08901, 0.1571, 0.1004, 0.1636, 0.4451, 0.1373, 0.4572, 0.1295, 0.4897, 0.2488, 0.4759, 0.25, 0.4572, 0.1295, 0.4578, 0.13, 0.49, 0.25, 0.4897, 0.2488, 0.3631, 0.05413, 0.3695, 0.04211, 0.4572, 0.1295, 0.4451, 0.1373, 0.3695, 0.04211, 0.37, 0.04215, 0.4578, 0.13, 0.4572, 0.1295, 0.25, 0.0239, 0.2503, 0.01013, 0.3695, 0.04211, 0.3631, 0.05413, 0.2503, 0.01013, 0.25, 0.01, 0.37, 0.04215, 0.3695, 0.04211, 0.1368, 0.05387, 0.1308, 0.04193, 0.2503, 0.01013, 0.25, 0.0239, 0.1308, 0.04193, 0.13, 0.04215, 0.25, 0.01, 0.2503, 0.01013, 0.05367, 0.1366, 0.04292, 0.1294, 0.1308, 0.04193, 0.1368, 0.05387, 0.04292, 0.1294, 0.04215, 0.13, 0.13, 0.04215, 0.1308, 0.04193, 0.02423, 0.25, 0.01042, 0.2484, 0.04292, 0.1294, 0.05367, 0.1366, 0.01042, 0.2484, 0.01, 0.25, 0.04215, 0.13, 0.04292, 0.1294, 0.4227, 0.25, 0.4227, 0.25, 0.3996, 0.1636, 0.3996, 0.1636])
me_cylinder_003.update()

# ---- objects
ob_ref_nave = bpy.data.objects.new('ref_nave', None)
ob_main_body = bpy.data.objects.new('Main body', me_cylinder)
ob_wings_1 = bpy.data.objects.new('wings 1', me_cube_001)
ob_wings_2 = bpy.data.objects.new('wings 2', me_cube_002)
ob_window = bpy.data.objects.new('Window', me_cylinder_003)

# ---- transforms, parenting, visibility, modifiers, constraints
ob_ref_nave.location = (0.0, 1.992, 2.499)
ob_ref_nave.rotation_euler = (1.571, -0.0, -0.0)
ob_ref_nave.empty_display_type = 'IMAGE'
ob_ref_nave.empty_display_size = 5.0
ob_main_body.location = (0.0, 0.0, 3.052)
_m = ob_main_body.modifiers.new('Subdivision', 'SUBSURF')
_m.levels = 3
_m = ob_main_body.modifiers.new('Auto Smooth', 'NODES')
_m.node_group = ng_auto_smooth
_gi = [s.identifier for s in ng_auto_smooth.interface.items_tree if s.item_type == 'SOCKET' and s.in_out == 'INPUT']
_m[_gi[1]] = 3.142  # Angle
ob_wings_1.location = (0.0, 0.0, 0.0)
_m = ob_wings_1.modifiers.new('Subdivision', 'SUBSURF')
_m.levels = 3
_m = ob_wings_1.modifiers.new('Mirror', 'MIRROR')
ob_wings_2.location = (0.0, 0.0, 0.0)
ob_wings_2.rotation_euler = (0.0, -0.0, -1.571)
_m = ob_wings_2.modifiers.new('Subdivision', 'SUBSURF')
_m.levels = 3
_m = ob_wings_2.modifiers.new('Mirror', 'MIRROR')
ob_window.location = (0.0, 0.0, 0.0)
_m = ob_window.modifiers.new('Subdivision', 'SUBSURF')
_m.levels = 3

# ---- collection membership
col_reference.objects.link(ob_ref_nave)
col_nave.objects.link(ob_main_body)
col_nave.objects.link(ob_wings_1)
col_nave.objects.link(ob_wings_2)
col_nave.objects.link(ob_window)

# ---- scene / render settings (as saved in the file)
scene.frame_start = 1; scene.frame_end = 250; scene.frame_set(0)
scene.render.engine = 'BLENDER_EEVEE_NEXT'
scene.cycles.sampling_pattern = 'TABULATED_SOBOL'
bpy.context.view_layer.update()

# ---- added for rendering (the .blend has no active camera and no usable light): camera, sun
cam_auto = bpy.data.cameras.new('AutoCamera')
cam_auto.lens = 50.0
cam_auto.sensor_width = 36.0
cam_auto.clip_end = 1000.0
ob_auto_camera = bpy.data.objects.new('AutoCamera', cam_auto)
scene.collection.objects.link(ob_auto_camera)
ob_auto_camera.location = (4.16324, -4.99589, 6.45618)
ob_auto_camera.rotation_euler = (1.09748, -7.21219e-08, 0.694738)
scene.camera = ob_auto_camera
light_auto_sun = bpy.data.lights.new('AutoSun', 'SUN')
light_auto_sun.energy = 3.0
light_auto_sun.angle = 0.0523599
ob_auto_sun = bpy.data.objects.new('AutoSun', light_auto_sun)
scene.collection.objects.link(ob_auto_sun)
ob_auto_sun.rotation_euler = (0.872665, 0.174533, 0.523599)
bpy.context.view_layer.update()
